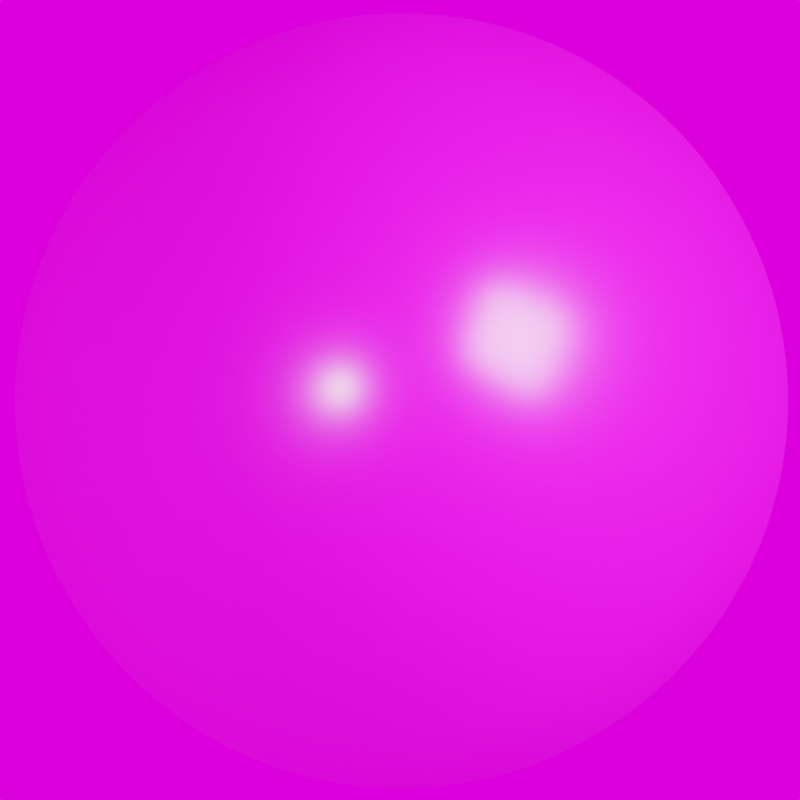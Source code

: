 # Source: pysanka3.blend  (saved by Blender 4.3.34; exported with 4.5.12 LTS)
import bpy
from mathutils import Matrix  # noqa: F401  (used for matrix-valued properties, if any)

bpy.ops.wm.read_factory_settings(use_empty=True)
scene = bpy.context.scene
scene.name = 'Scene'

# ---- collections
col_collection = bpy.data.collections.new('Collection'); scene.collection.children.link(col_collection)
col_0 = bpy.data.collections.new('0'); scene.collection.children.link(col_0)

# ---- images (referenced by path relative to the original .blend; pixels are not part of the script)
import os
ASSET_DIR = os.environ.get("B2B_ASSET_DIR", "")  # directory of the original .blend (textures are referenced by path, not embedded)
HERE = os.path.dirname(os.path.abspath(__file__))  # packed textures are extracted next to this script under _unpacked/

def load_image(name, relpath, width, height, colorspace="sRGB"):
    """Load a texture the original file referenced (path relative to the .blend, or extracted next to this script)."""
    p = next((c for c in (os.path.join(HERE, relpath), os.path.join(ASSET_DIR, relpath)) if relpath and os.path.exists(c)), "")
    if p:
        img = bpy.data.images.load(p, check_existing=True)
        img.name = name
    else:  # same state as the original file: an image datablock whose file is absent (Cycles renders it pink)
        img = bpy.data.images.new(name, width, height)
        img.source = "FILE"
        img.filepath = "//" + (relpath or name)
    img.colorspace_settings.name = colorspace
    return img
img_p03 = load_image('p03', 'p03.png', 1024, 1024, 'sRGB')
img_p03c_png = load_image('p03c.png', 'p03c.png', 1024, 1024, 'sRGB')
img_fin4_ref_exr = load_image('fin4_Ref.exr', 'fin4_Ref.exr', 1024, 1024, 'Linear Rec.709')

# ---- materials (node trees are filled in below, after node groups)
mat_material = bpy.data.materials.new('Material')

# ---- material node trees
mat_material.use_nodes = True; mat_material.node_tree.nodes.clear()
_N = mat_material.node_tree.nodes; _L = mat_material.node_tree.links
n0 = _N.new('ShaderNodeOutputMaterial'); n0.name = 'Material Output'; n0.location = (4413, 975)
n1 = _N.new('ShaderNodeMixShader'); n1.name = 'Mix Shader'; n1.location = (4040, 1085)
n2 = _N.new('ShaderNodeTexImage'); n2.name = 'Image Texture'; n2.location = (1189, 1631)
n2.image = img_p03
n3 = _N.new('ShaderNodeMix'); n3.name = 'Mix'; n3.location = (1430, 1077)
n3.data_type = 'RGBA'
n3.inputs[6].default_value = (0.01461, 0.01301, 0.03299, 1.0)
n4 = _N.new('ShaderNodeTexImage'); n4.name = 'Image Texture.001'; n4.location = (541, 798)
n4.image = img_p03c_png
n5 = _N.new('ShaderNodeValToRGB'); n5.name = 'Color Ramp'; n5.location = (950, 1047)
while len(n5.color_ramp.elements) > 1: n5.color_ramp.elements.remove(n5.color_ramp.elements[-1])
n5.color_ramp.elements[0].position = 0.0; n5.color_ramp.elements[0].color = (0.0, 0.0, 0.0, 1.0)
_e = n5.color_ramp.elements.new(0.1273); _e.color = (1.0, 1.0, 1.0, 1.0)
n6 = _N.new('ShaderNodeRGBCurve'); n6.name = 'RGB Curves'; n6.location = (2246, 858)
_c = n6.mapping.curves[3]
while len(_c.points) > 2: _c.points.remove(_c.points[-1])
_c.points[0].location = (0.0, 0.0); _c.points[0].handle_type = 'AUTO'
_c.points[1].location = (0.47636, 0.775); _c.points[1].handle_type = 'AUTO'
_p = _c.points.new(1.0, 1.0); _p.handle_type = 'AUTO'
n6.mapping.update()
n7 = _N.new('ShaderNodeRGBCurve'); n7.name = 'RGB Curves.001'; n7.location = (1709, 971)
n7.mapping.update()
n8 = _N.new('ShaderNodeTexNoise'); n8.name = 'Noise Texture.001'; n8.location = (-2309, 1131)
n8.inputs[2].default_value = 14.06
n8.inputs[3].default_value = 15.0
n9 = _N.new('ShaderNodeUVMap'); n9.name = 'UV Map'; n9.location = (-535, 1306)
n9.uv_map = 'UVMap'
n10 = _N.new('ShaderNodeMapping'); n10.name = 'Mapping'; n10.location = (-199, 1343)
n11 = _N.new('ShaderNodeMix'); n11.name = 'Mix.001'; n11.location = (-633, 1156)
n11.data_type = 'RGBA'
n11.blend_type = 'MULTIPLY'
n11.inputs[0].default_value = 0.9967
n11.inputs[7].default_value = (0.0, 0.0, 0.0, 1.0)
n12 = _N.new('ShaderNodeSeparateXYZ'); n12.name = 'Separate XYZ'; n12.location = (-1773, 1149)
n13 = _N.new('ShaderNodeCombineXYZ'); n13.name = 'Combine XYZ'; n13.location = (-918, 1099)
n14 = _N.new('ShaderNodeMapRange'); n14.name = 'Map Range'; n14.location = (-1362, 1317)
n14.hide = True
n14.inputs[3].default_value = -0.5
n14.inputs[4].default_value = 0.5
n15 = _N.new('ShaderNodeMapRange'); n15.name = 'Map Range.001'; n15.location = (-1377, 1190)
n15.hide = True
n15.inputs[3].default_value = -0.5
n15.inputs[4].default_value = 0.5
n16 = _N.new('ShaderNodeMapRange'); n16.name = 'Map Range.002'; n16.location = (-1238, 1000)
n16.hide = True
n16.inputs[3].default_value = -0.5
n16.inputs[4].default_value = 0.5
n17 = _N.new('ShaderNodeBsdfPrincipled'); n17.name = 'Principled BSDF.002'; n17.location = (3547, 754)
n17.inputs[2].default_value = 0.3327
n18 = _N.new('ShaderNodeBsdfPrincipled'); n18.name = 'Principled BSDF.003'; n18.location = (3575, 1524)
n18.inputs[0].default_value = (0.1551, 0.09123, 0.04248, 1.0)
n18.inputs[1].default_value = 0.7491
n18.inputs[2].default_value = 0.2945
_L.new(n4.outputs[0], n5.inputs[0])
_L.new(n5.outputs[0], n3.inputs[0])
_L.new(n4.outputs[0], n3.inputs[7])
_L.new(n7.outputs[0], n6.inputs[1])
_L.new(n3.outputs[2], n7.inputs[1])
_L.new(n10.outputs[0], n2.inputs[0])
_L.new(n9.outputs[0], n10.inputs[0])
_L.new(n11.outputs[2], n10.inputs[1])
_L.new(n13.outputs[0], n11.inputs[6])
_L.new(n8.outputs[1], n12.inputs[0])
_L.new(n14.outputs[0], n13.inputs[0])
_L.new(n15.outputs[0], n13.inputs[1])
_L.new(n16.outputs[0], n13.inputs[2])
_L.new(n12.outputs[0], n14.inputs[0])
_L.new(n12.outputs[1], n15.inputs[0])
_L.new(n12.outputs[2], n16.inputs[0])
_L.new(n10.outputs[0], n4.inputs[0])
_L.new(n6.outputs[0], n17.inputs[0])
_L.new(n2.outputs[0], n1.inputs[0])
_L.new(n17.outputs[0], n1.inputs[1])
_L.new(n18.outputs[0], n1.inputs[2])
_L.new(n1.outputs[0], n0.inputs[0])
n0.is_active_output = True

# ---- world
world_world = bpy.data.worlds.new('World'); scene.world = world_world
world_world.use_nodes = True; world_world.node_tree.nodes.clear()
_N = world_world.node_tree.nodes; _L = world_world.node_tree.links
n0 = _N.new('ShaderNodeOutputWorld'); n0.name = 'World Output'; n0.location = (300, 300)
n1 = _N.new('ShaderNodeBackground'); n1.name = 'Background'; n1.location = (10, 300)
n1.inputs[1].default_value = 1.52
n2 = _N.new('ShaderNodeTexEnvironment'); n2.name = 'Environment Texture'; n2.location = (-280, 275)
n2.image = img_fin4_ref_exr
_L.new(n1.outputs[0], n0.inputs[0])
_L.new(n2.outputs[0], n1.inputs[0])
n0.is_active_output = True
world_world.color = (0.05088, 0.05088, 0.05088)
world_world.sun_shadow_jitter_overblur = 0.0

# ---- cameras
cam_camera = bpy.data.cameras.new('Camera')
cam_camera.clip_start = 0.01
cam_camera.lens = 108.5

# ---- lights
light_sun = bpy.data.lights.new('Sun', 'SUN')
light_sun.energy = 2.36
light_area = bpy.data.lights.new('Area', 'AREA')
light_area.energy = 36.19
light_area.size = 0.068
light_area.size_y = 1.0

# ---- meshes
me_egg = bpy.data.meshes.new('egg')
me_egg.from_pydata([(0.1341, 0.1195, -0.1341), (0.08903, 0.09819, -0.151), (0.0444, 0.08653, -0.1601), (0.0, 0.08279, -0.163), (-0.0444, 0.08653, -0.1601), (-0.08903, 0.09819, -0.151), (0.1534, 0.1739, -0.1534), (0.102, 0.1597, -0.1847), (0.05089, 0.1519, -0.2011), (0.0, 0.1494, -0.2062), (-0.05089, 0.1519, -0.2011), (-0.102, 0.1597, -0.1847), (0.1611, 0.2317, -0.1611), (0.1077, 0.224, -0.2001), (0.05394, 0.2198, -0.2204), (0.0, 0.2184, -0.2267), (-0.05394, 0.2198, -0.2204), (-0.1077, 0.224, -0.2001), (0.1608, 0.2908, -0.1608), (0.1072, 0.2908, -0.2006), (0.0536, 0.2908, -0.221), (0.0, 0.2908, -0.2274), (-0.0536, 0.2908, -0.221), (-0.1072, 0.2908, -0.2006), (0.1545, 0.3499, -0.1545), (0.1027, 0.3576, -0.1908), (0.05126, 0.3618, -0.2094), (0.0, 0.3632, -0.2153), (-0.05126, 0.3618, -0.2094), (-0.1027, 0.3576, -0.1908), (0.1418, 0.4104, -0.1418), (0.09372, 0.4272, -0.1698), (0.04665, 0.4365, -0.1843), (0.0, 0.4394, -0.1888), (-0.04665, 0.4365, -0.1843), (-0.09372, 0.4272, -0.1698), (-0.1341, 0.1195, -0.1341), (-0.151, 0.09819, -0.08903), (-0.1601, 0.08653, -0.0444), (-0.163, 0.08279, 0.0), (-0.1601, 0.08653, 0.0444), (-0.151, 0.09819, 0.08903), (-0.1534, 0.1739, -0.1534), (-0.1847, 0.1597, -0.102), (-0.2011, 0.1519, -0.05089), (-0.2062, 0.1494, 0.0), (-0.2011, 0.1519, 0.05089), (-0.1847, 0.1597, 0.102), (-0.1611, 0.2317, -0.1611), (-0.2001, 0.224, -0.1077), (-0.2204, 0.2198, -0.05394), (-0.2267, 0.2184, 0.0), (-0.2204, 0.2198, 0.05394), (-0.2001, 0.224, 0.1077), (-0.1608, 0.2908, -0.1608), (-0.2006, 0.2908, -0.1072), (-0.221, 0.2908, -0.0536), (-0.2274, 0.2908, 0.0), (-0.221, 0.2908, 0.0536), (-0.2006, 0.2908, 0.1072), (-0.1545, 0.3499, -0.1545), (-0.1908, 0.3576, -0.1027), (-0.2094, 0.3618, -0.05126), (-0.2153, 0.3632, 0.0), (-0.2094, 0.3618, 0.05126), (-0.1908, 0.3576, 0.1027), (-0.1418, 0.4104, -0.1418), (-0.1698, 0.4272, -0.09372), (-0.1843, 0.4365, -0.04665), (-0.1888, 0.4394, 0.0), (-0.1843, 0.4365, 0.04665), (-0.1698, 0.4272, 0.09372), (-0.1341, 0.1195, 0.1341), (-0.08903, 0.09819, 0.151), (-0.0444, 0.08653, 0.1601), (0.0, 0.08279, 0.163), (0.0444, 0.08653, 0.1601), (0.08903, 0.09819, 0.151), (-0.1534, 0.1739, 0.1534), (-0.102, 0.1597, 0.1847), (-0.05089, 0.1519, 0.2011), (0.0, 0.1494, 0.2062), (0.05089, 0.1519, 0.2011), (0.102, 0.1597, 0.1847), (-0.1611, 0.2317, 0.1611), (-0.1077, 0.224, 0.2001), (-0.05394, 0.2198, 0.2204), (0.0, 0.2184, 0.2267), (0.05394, 0.2198, 0.2204), (0.1077, 0.224, 0.2001), (-0.1608, 0.2908, 0.1608), (-0.1072, 0.2908, 0.2006), (-0.0536, 0.2908, 0.221), (0.0, 0.2908, 0.2274), (0.0536, 0.2908, 0.221), (0.1072, 0.2908, 0.2006), (-0.1545, 0.3499, 0.1545), (-0.1027, 0.3576, 0.1908), (-0.05126, 0.3618, 0.2094), (0.0, 0.3632, 0.2153), (0.05126, 0.3618, 0.2094), (0.1027, 0.3576, 0.1908), (-0.1418, 0.4104, 0.1418), (-0.09372, 0.4272, 0.1698), (-0.04665, 0.4365, 0.1843), (0.0, 0.4394, 0.1888), (0.04665, 0.4365, 0.1843), (0.09372, 0.4272, 0.1698), (0.1341, 0.1195, 0.1341), (0.151, 0.09819, 0.08903), (0.1601, 0.08653, 0.0444), (0.163, 0.08279, 0.0), (0.1601, 0.08653, -0.0444), (0.151, 0.09819, -0.08903), (0.1534, 0.1739, 0.1534), (0.1847, 0.1597, 0.102), (0.2011, 0.1519, 0.05089), (0.2062, 0.1494, 0.0), (0.2011, 0.1519, -0.05089), (0.1847, 0.1597, -0.102), (0.1611, 0.2317, 0.1611), (0.2001, 0.224, 0.1077), (0.2204, 0.2198, 0.05394), (0.2267, 0.2184, 0.0), (0.2204, 0.2198, -0.05394), (0.2001, 0.224, -0.1077), (0.1608, 0.2908, 0.1608), (0.2006, 0.2908, 0.1072), (0.221, 0.2908, 0.0536), (0.2274, 0.2908, 0.0), (0.221, 0.2908, -0.0536), (0.2006, 0.2908, -0.1072), (0.1545, 0.3499, 0.1545), (0.1908, 0.3576, 0.1027), (0.2094, 0.3618, 0.05126), (0.2153, 0.3632, 0.0), (0.2094, 0.3618, -0.05126), (0.1908, 0.3576, -0.1027), (0.1418, 0.4104, 0.1418), (0.1698, 0.4272, 0.09372), (0.1843, 0.4365, 0.04665), (0.1888, 0.4394, 0.0), (0.1843, 0.4365, -0.04665), (0.1698, 0.4272, -0.09372), (0.09982, 0.05984, 0.09982), (0.04969, 0.03972, 0.1057), (0.0, 0.03338, 0.1075), (-0.04969, 0.03972, 0.1057), (-0.09982, 0.05984, 0.09982), (0.1057, 0.03972, 0.04969), (0.05256, 0.01555, 0.05256), (0.0, 0.00796, 0.05347), (-0.05256, 0.01555, 0.05256), (-0.1057, 0.03972, 0.04969), (0.1075, 0.03338, 0.0), (0.05347, 0.00796, 0.0), (0.0, 0.0, 0.0), (-0.05347, 0.00796, 0.0), (-0.1075, 0.03338, 0.0), (0.1057, 0.03972, -0.04969), (0.05256, 0.01555, -0.05256), (0.0, 0.00796, -0.05347), (-0.05256, 0.01555, -0.05256), (-0.1057, 0.03972, -0.04969), (0.09982, 0.05984, -0.09982), (0.04969, 0.03972, -0.1057), (0.0, 0.03338, -0.1075), (-0.04969, 0.03972, -0.1057), (-0.09982, 0.05984, -0.09982), (0.1214, 0.4749, -0.1214), (0.07988, 0.5001, -0.1355), (0.03966, 0.5139, -0.143), (0.0, 0.5183, -0.1454), (-0.03966, 0.5139, -0.143), (-0.07988, 0.5001, -0.1355), (-0.1214, 0.4749, -0.1214), (0.1355, 0.5001, -0.07988), (0.08817, 0.5455, -0.08817), (0.04352, 0.5693, -0.09255), (0.0, 0.5768, -0.09393), (-0.04352, 0.5693, -0.09255), (-0.08817, 0.5455, -0.08817), (-0.1355, 0.5001, -0.07988), (0.143, 0.5139, -0.03966), (0.09255, 0.5693, -0.04352), (0.04556, 0.5979, -0.04556), (0.0, 0.6069, -0.0462), (-0.04556, 0.5979, -0.04556), (-0.09255, 0.5693, -0.04352), (-0.143, 0.5139, -0.03966), (0.1454, 0.5183, 0.0), (0.09393, 0.5768, 0.0), (0.0462, 0.6069, 0.0), (0.0, 0.6163, 0.0), (-0.0462, 0.6069, 0.0), (-0.09393, 0.5768, 0.0), (-0.1454, 0.5183, 0.0), (0.143, 0.5139, 0.03966), (0.09255, 0.5693, 0.04352), (0.04556, 0.5979, 0.04556), (0.0, 0.6069, 0.0462), (-0.04556, 0.5979, 0.04556), (-0.09255, 0.5693, 0.04352), (-0.143, 0.5139, 0.03966), (0.1355, 0.5001, 0.07988), (0.08817, 0.5455, 0.08817), (0.04352, 0.5693, 0.09255), (0.0, 0.5768, 0.09393), (-0.04352, 0.5693, 0.09255), (-0.08817, 0.5455, 0.08817), (-0.1355, 0.5001, 0.07988), (0.1214, 0.4749, 0.1214), (0.07988, 0.5001, 0.1355), (0.03966, 0.5139, 0.143), (0.0, 0.5183, 0.1454), (-0.03966, 0.5139, 0.143), (-0.07988, 0.5001, 0.1355), (-0.1214, 0.4749, 0.1214)], [], [(0, 1, 7, 6), (1, 2, 8, 7), (2, 3, 9, 8), (3, 4, 10, 9), (4, 5, 11, 10), (5, 36, 42, 11), (6, 7, 13, 12), (7, 8, 14, 13), (8, 9, 15, 14), (9, 10, 16, 15), (10, 11, 17, 16), (11, 42, 48, 17), (12, 13, 19, 18), (13, 14, 20, 19), (14, 15, 21, 20), (15, 16, 22, 21), (16, 17, 23, 22), (17, 48, 54, 23), (18, 19, 25, 24), (19, 20, 26, 25), (20, 21, 27, 26), (21, 22, 28, 27), (22, 23, 29, 28), (23, 54, 60, 29), (24, 25, 31, 30), (25, 26, 32, 31), (26, 27, 33, 32), (27, 28, 34, 33), (28, 29, 35, 34), (29, 60, 66, 35), (30, 31, 170, 169), (31, 32, 171, 170), (32, 33, 172, 171), (33, 34, 173, 172), (34, 35, 174, 173), (35, 66, 175, 174), (36, 37, 43, 42), (37, 38, 44, 43), (38, 39, 45, 44), (39, 40, 46, 45), (40, 41, 47, 46), (41, 72, 78, 47), (42, 43, 49, 48), (43, 44, 50, 49), (44, 45, 51, 50), (45, 46, 52, 51), (46, 47, 53, 52), (47, 78, 84, 53), (48, 49, 55, 54), (49, 50, 56, 55), (50, 51, 57, 56), (51, 52, 58, 57), (52, 53, 59, 58), (53, 84, 90, 59), (54, 55, 61, 60), (55, 56, 62, 61), (56, 57, 63, 62), (57, 58, 64, 63), (58, 59, 65, 64), (59, 90, 96, 65), (60, 61, 67, 66), (61, 62, 68, 67), (62, 63, 69, 68), (63, 64, 70, 69), (64, 65, 71, 70), (65, 96, 102, 71), (66, 67, 182, 175), (67, 68, 189, 182), (68, 69, 196, 189), (69, 70, 203, 196), (70, 71, 210, 203), (71, 102, 217, 210), (72, 73, 79, 78), (73, 74, 80, 79), (74, 75, 81, 80), (75, 76, 82, 81), (76, 77, 83, 82), (77, 108, 114, 83), (78, 79, 85, 84), (79, 80, 86, 85), (80, 81, 87, 86), (81, 82, 88, 87), (82, 83, 89, 88), (83, 114, 120, 89), (84, 85, 91, 90), (85, 86, 92, 91), (86, 87, 93, 92), (87, 88, 94, 93), (88, 89, 95, 94), (89, 120, 126, 95), (90, 91, 97, 96), (91, 92, 98, 97), (92, 93, 99, 98), (93, 94, 100, 99), (94, 95, 101, 100), (95, 126, 132, 101), (96, 97, 103, 102), (97, 98, 104, 103), (98, 99, 105, 104), (99, 100, 106, 105), (100, 101, 107, 106), (101, 132, 138, 107), (102, 103, 216, 217), (103, 104, 215, 216), (104, 105, 214, 215), (105, 106, 213, 214), (106, 107, 212, 213), (107, 138, 211, 212), (108, 109, 115, 114), (109, 110, 116, 115), (110, 111, 117, 116), (111, 112, 118, 117), (112, 113, 119, 118), (113, 0, 6, 119), (114, 115, 121, 120), (115, 116, 122, 121), (116, 117, 123, 122), (117, 118, 124, 123), (118, 119, 125, 124), (119, 6, 12, 125), (120, 121, 127, 126), (121, 122, 128, 127), (122, 123, 129, 128), (123, 124, 130, 129), (124, 125, 131, 130), (125, 12, 18, 131), (126, 127, 133, 132), (127, 128, 134, 133), (128, 129, 135, 134), (129, 130, 136, 135), (130, 131, 137, 136), (131, 18, 24, 137), (132, 133, 139, 138), (133, 134, 140, 139), (134, 135, 141, 140), (135, 136, 142, 141), (136, 137, 143, 142), (137, 24, 30, 143), (138, 139, 204, 211), (139, 140, 197, 204), (140, 141, 190, 197), (141, 142, 183, 190), (142, 143, 176, 183), (143, 30, 169, 176), (108, 77, 144, 109), (77, 76, 145, 144), (76, 75, 146, 145), (75, 74, 147, 146), (74, 73, 148, 147), (73, 72, 41, 148), (109, 144, 149, 110), (144, 145, 150, 149), (145, 146, 151, 150), (146, 147, 152, 151), (147, 148, 153, 152), (148, 41, 40, 153), (110, 149, 154, 111), (149, 150, 155, 154), (150, 151, 156, 155), (151, 152, 157, 156), (152, 153, 158, 157), (153, 40, 39, 158), (111, 154, 159, 112), (154, 155, 160, 159), (155, 156, 161, 160), (156, 157, 162, 161), (157, 158, 163, 162), (158, 39, 38, 163), (112, 159, 164, 113), (159, 160, 165, 164), (160, 161, 166, 165), (161, 162, 167, 166), (162, 163, 168, 167), (163, 38, 37, 168), (113, 164, 1, 0), (164, 165, 2, 1), (165, 166, 3, 2), (166, 167, 4, 3), (167, 168, 5, 4), (168, 37, 36, 5), (169, 170, 177, 176), (170, 171, 178, 177), (171, 172, 179, 178), (172, 173, 180, 179), (173, 174, 181, 180), (174, 175, 182, 181), (176, 177, 184, 183), (177, 178, 185, 184), (178, 179, 186, 185), (179, 180, 187, 186), (180, 181, 188, 187), (181, 182, 189, 188), (183, 184, 191, 190), (184, 185, 192, 191), (185, 186, 193, 192), (186, 187, 194, 193), (187, 188, 195, 194), (188, 189, 196, 195), (190, 191, 198, 197), (191, 192, 199, 198), (192, 193, 200, 199), (193, 194, 201, 200), (194, 195, 202, 201), (195, 196, 203, 202), (197, 198, 205, 204), (198, 199, 206, 205), (199, 200, 207, 206), (200, 201, 208, 207), (201, 202, 209, 208), (202, 203, 210, 209), (204, 205, 212, 211), (205, 206, 213, 212), (206, 207, 214, 213), (207, 208, 215, 214), (208, 209, 216, 215), (209, 210, 217, 216)])
me_egg.polygons.foreach_set('use_smooth', [True] * 216)
_uv = me_egg.uv_layers.new(name='UVMap')
_uv.uv.foreach_set('vector', [0.9837, 0.8019, 0.9614, 0.8452, 0.9198, 0.7976, 0.9535, 0.7544, 0.9614, 0.8452, 0.937, 0.8807, 0.8907, 0.8322, 0.9198, 0.7976, 0.937, 0.8807, 0.9101, 0.9106, 0.8621, 0.8626, 0.8907, 0.8322, 0.9101, 0.9106, 0.8801, 0.9375, 0.8317, 0.8911, 0.8621, 0.8626, 0.8801, 0.9375, 0.8447, 0.9618, 0.7971, 0.9203, 0.8317, 0.8911, 0.8447, 0.9618, 0.8014, 0.9841, 0.7538, 0.9539, 0.7971, 0.9203, 0.9535, 0.7544, 0.9198, 0.7976, 0.8819, 0.7572, 0.9189, 0.713, 0.9198, 0.7976, 0.8907, 0.8322, 0.8512, 0.7918, 0.8819, 0.7572, 0.8907, 0.8322, 0.8621, 0.8626, 0.8219, 0.8224, 0.8512, 0.7918, 0.8621, 0.8626, 0.8317, 0.8911, 0.7913, 0.8516, 0.8219, 0.8224, 0.8317, 0.8911, 0.7971, 0.9203, 0.7567, 0.8823, 0.7913, 0.8516, 0.7971, 0.9203, 0.7538, 0.9539, 0.7125, 0.9193, 0.7567, 0.8823, 0.9189, 0.713, 0.8819, 0.7572, 0.8426, 0.7195, 0.8801, 0.6768, 0.8819, 0.7572, 0.8512, 0.7918, 0.8117, 0.753, 0.8426, 0.7195, 0.8512, 0.7918, 0.8219, 0.8224, 0.7826, 0.783, 0.8117, 0.753, 0.8219, 0.8224, 0.7913, 0.8516, 0.7526, 0.8121, 0.7826, 0.783, 0.7913, 0.8516, 0.7567, 0.8823, 0.719, 0.843, 0.7526, 0.8121, 0.7567, 0.8823, 0.7125, 0.9193, 0.6763, 0.8804, 0.719, 0.843, 0.8801, 0.6768, 0.8426, 0.7195, 0.8006, 0.684, 0.8379, 0.6436, 0.8426, 0.7195, 0.8117, 0.753, 0.7707, 0.7155, 0.8006, 0.684, 0.8117, 0.753, 0.7826, 0.783, 0.7432, 0.7436, 0.7707, 0.7155, 0.7826, 0.783, 0.7526, 0.8121, 0.7151, 0.7711, 0.7432, 0.7436, 0.7526, 0.8121, 0.719, 0.843, 0.6835, 0.8009, 0.7151, 0.7711, 0.719, 0.843, 0.6763, 0.8804, 0.6432, 0.8382, 0.6835, 0.8009, 0.8379, 0.6436, 0.8006, 0.684, 0.7526, 0.6494, 0.7881, 0.6141, 0.8006, 0.684, 0.7707, 0.7155, 0.7254, 0.6772, 0.7526, 0.6494, 0.7707, 0.7155, 0.7432, 0.7436, 0.7012, 0.7015, 0.7254, 0.6772, 0.7432, 0.7436, 0.7151, 0.7711, 0.6768, 0.7258, 0.7012, 0.7015, 0.7151, 0.7711, 0.6835, 0.8009, 0.649, 0.7529, 0.6768, 0.7258, 0.6835, 0.8009, 0.6432, 0.8382, 0.6136, 0.7884, 0.649, 0.7529, 0.7881, 0.6141, 0.7526, 0.6494, 0.6982, 0.6206, 0.7268, 0.5918, 0.7526, 0.6494, 0.7254, 0.6772, 0.6767, 0.6407, 0.6982, 0.6206, 0.7254, 0.6772, 0.7012, 0.7015, 0.6583, 0.6586, 0.6767, 0.6407, 0.7012, 0.7015, 0.6768, 0.7258, 0.6404, 0.6771, 0.6583, 0.6586, 0.6768, 0.7258, 0.649, 0.7529, 0.6203, 0.6985, 0.6404, 0.6771, 0.649, 0.7529, 0.6136, 0.7884, 0.5914, 0.7271, 0.6203, 0.6985, 0.381, 0.9838, 0.3377, 0.9615, 0.3854, 0.92, 0.4286, 0.9537, 0.3377, 0.9615, 0.3023, 0.9371, 0.3508, 0.8908, 0.3854, 0.92, 0.3023, 0.9371, 0.2724, 0.9101, 0.3204, 0.8622, 0.3508, 0.8908, 0.2724, 0.9101, 0.2455, 0.8802, 0.2919, 0.8317, 0.3204, 0.8622, 0.2455, 0.8802, 0.2212, 0.8447, 0.2628, 0.7971, 0.2919, 0.8317, 0.2212, 0.8447, 0.1989, 0.8013, 0.2292, 0.7538, 0.2628, 0.7971, 0.4286, 0.9537, 0.3854, 0.92, 0.4258, 0.8821, 0.47, 0.9191, 0.3854, 0.92, 0.3508, 0.8908, 0.3913, 0.8513, 0.4258, 0.8821, 0.3508, 0.8908, 0.3204, 0.8622, 0.3607, 0.8221, 0.3913, 0.8513, 0.3204, 0.8622, 0.2919, 0.8317, 0.3315, 0.7914, 0.3607, 0.8221, 0.2919, 0.8317, 0.2628, 0.7971, 0.3008, 0.7568, 0.3315, 0.7914, 0.2628, 0.7971, 0.2292, 0.7538, 0.2639, 0.7125, 0.3008, 0.7568, 0.47, 0.9191, 0.4258, 0.8821, 0.4636, 0.8428, 0.5062, 0.8803, 0.4258, 0.8821, 0.3913, 0.8513, 0.4301, 0.8118, 0.4636, 0.8428, 0.3913, 0.8513, 0.3607, 0.8221, 0.4001, 0.7827, 0.4301, 0.8118, 0.3607, 0.8221, 0.3315, 0.7914, 0.3711, 0.7527, 0.4001, 0.7827, 0.3315, 0.7914, 0.3008, 0.7568, 0.3402, 0.7191, 0.3711, 0.7527, 0.3008, 0.7568, 0.2639, 0.7125, 0.3028, 0.6763, 0.3402, 0.7191, 0.5062, 0.8803, 0.4636, 0.8428, 0.4991, 0.8008, 0.5395, 0.8381, 0.4636, 0.8428, 0.4301, 0.8118, 0.4676, 0.7709, 0.4991, 0.8008, 0.4301, 0.8118, 0.4001, 0.7827, 0.4396, 0.7433, 0.4676, 0.7709, 0.4001, 0.7827, 0.3711, 0.7527, 0.4121, 0.7153, 0.4396, 0.7433, 0.3711, 0.7527, 0.3402, 0.7191, 0.3823, 0.6837, 0.4121, 0.7153, 0.3402, 0.7191, 0.3028, 0.6763, 0.345, 0.6432, 0.3823, 0.6837, 0.5395, 0.8381, 0.4991, 0.8008, 0.5337, 0.7528, 0.5691, 0.7884, 0.4991, 0.8008, 0.4676, 0.7709, 0.506, 0.7257, 0.5337, 0.7528, 0.4676, 0.7709, 0.4396, 0.7433, 0.4816, 0.7014, 0.506, 0.7257, 0.4396, 0.7433, 0.4121, 0.7153, 0.4574, 0.677, 0.4816, 0.7014, 0.4121, 0.7153, 0.3823, 0.6837, 0.4303, 0.6492, 0.4574, 0.677, 0.3823, 0.6837, 0.345, 0.6432, 0.3948, 0.6138, 0.4303, 0.6492, 0.5691, 0.7884, 0.5337, 0.7528, 0.5625, 0.6985, 0.5914, 0.7271, 0.5337, 0.7528, 0.506, 0.7257, 0.5424, 0.677, 0.5625, 0.6985, 0.506, 0.7257, 0.4816, 0.7014, 0.5246, 0.6585, 0.5424, 0.677, 0.4816, 0.7014, 0.4574, 0.677, 0.5062, 0.6406, 0.5246, 0.6585, 0.4574, 0.677, 0.4303, 0.6492, 0.4847, 0.6205, 0.5062, 0.6406, 0.4303, 0.6492, 0.3948, 0.6138, 0.4562, 0.5916, 0.4847, 0.6205, 0.2106, 0.3711, 0.241, 0.3369, 0.272, 0.3842, 0.2348, 0.4229, 0.241, 0.3369, 0.2653, 0.3107, 0.3014, 0.3545, 0.272, 0.3842, 0.2653, 0.3107, 0.2876, 0.2877, 0.3278, 0.3279, 0.3014, 0.3545, 0.2876, 0.2877, 0.3107, 0.2654, 0.3544, 0.3015, 0.3278, 0.3279, 0.3107, 0.2654, 0.3368, 0.2411, 0.3841, 0.2722, 0.3544, 0.3015, 0.3368, 0.2411, 0.3711, 0.2107, 0.4229, 0.235, 0.3841, 0.2722, 0.2348, 0.4229, 0.272, 0.3842, 0.3057, 0.425, 0.2668, 0.4666, 0.272, 0.3842, 0.3014, 0.3545, 0.3365, 0.3932, 0.3057, 0.425, 0.3014, 0.3545, 0.3278, 0.3279, 0.3646, 0.3647, 0.3365, 0.3932, 0.3278, 0.3279, 0.3544, 0.3015, 0.3931, 0.3367, 0.3646, 0.3647, 0.3544, 0.3015, 0.3841, 0.2722, 0.4249, 0.3058, 0.3931, 0.3367, 0.3841, 0.2722, 0.4229, 0.235, 0.4666, 0.267, 0.4249, 0.3058, 0.2668, 0.4666, 0.3057, 0.425, 0.3427, 0.4632, 0.3042, 0.5043, 0.3057, 0.425, 0.3365, 0.3932, 0.3737, 0.4311, 0.3427, 0.4632, 0.3365, 0.3932, 0.3646, 0.3647, 0.4022, 0.4023, 0.3737, 0.4311, 0.3646, 0.3647, 0.3931, 0.3367, 0.431, 0.3738, 0.4022, 0.4023, 0.3931, 0.3367, 0.4249, 0.3058, 0.4631, 0.3429, 0.431, 0.3738, 0.4249, 0.3058, 0.4666, 0.267, 0.5042, 0.3045, 0.4631, 0.3429, 0.3042, 0.5043, 0.3427, 0.4632, 0.3835, 0.4991, 0.3456, 0.5385, 0.3427, 0.4632, 0.3737, 0.4311, 0.4133, 0.4682, 0.3835, 0.4991, 0.3737, 0.4311, 0.4022, 0.4023, 0.4406, 0.4407, 0.4133, 0.4682, 0.4022, 0.4023, 0.431, 0.3738, 0.4681, 0.4135, 0.4406, 0.4407, 0.431, 0.3738, 0.4631, 0.3429, 0.4989, 0.3837, 0.4681, 0.4135, 0.4631, 0.3429, 0.5042, 0.3045, 0.5384, 0.3458, 0.4989, 0.3837, 0.3456, 0.5385, 0.3835, 0.4991, 0.4308, 0.5339, 0.3949, 0.5689, 0.3835, 0.4991, 0.4133, 0.4682, 0.4579, 0.5064, 0.4308, 0.5339, 0.4133, 0.4682, 0.4406, 0.4407, 0.4821, 0.4823, 0.4579, 0.5064, 0.4406, 0.4407, 0.4681, 0.4135, 0.5062, 0.4582, 0.4821, 0.4823, 0.4681, 0.4135, 0.4989, 0.3837, 0.5337, 0.431, 0.5062, 0.4582, 0.4989, 0.3837, 0.5384, 0.3458, 0.5687, 0.3952, 0.5337, 0.431, 0.3949, 0.5689, 0.4308, 0.5339, 0.4848, 0.5628, 0.4562, 0.5916, 0.4308, 0.5339, 0.4579, 0.5064, 0.5063, 0.5428, 0.4848, 0.5628, 0.4579, 0.5064, 0.4821, 0.4823, 0.5247, 0.525, 0.5063, 0.5428, 0.4821, 0.4823, 0.5062, 0.4582, 0.5426, 0.5066, 0.5247, 0.525, 0.5062, 0.4582, 0.5337, 0.431, 0.5626, 0.4851, 0.5426, 0.5066, 0.5337, 0.431, 0.5687, 0.3952, 0.5914, 0.4565, 0.5626, 0.4851, 0.8013, 0.1994, 0.8447, 0.2217, 0.7971, 0.2633, 0.7538, 0.2296, 0.8447, 0.2217, 0.8801, 0.246, 0.8317, 0.2924, 0.7971, 0.2633, 0.8801, 0.246, 0.9101, 0.2729, 0.8621, 0.3209, 0.8317, 0.2924, 0.9101, 0.2729, 0.937, 0.3028, 0.8907, 0.3513, 0.8621, 0.3209, 0.937, 0.3028, 0.9614, 0.3383, 0.9198, 0.3859, 0.8907, 0.3513, 0.9614, 0.3383, 0.9837, 0.3816, 0.9535, 0.4291, 0.9198, 0.3859, 0.7538, 0.2296, 0.7971, 0.2633, 0.7567, 0.3012, 0.7125, 0.2643, 0.7971, 0.2633, 0.8317, 0.2924, 0.7913, 0.3319, 0.7567, 0.3012, 0.8317, 0.2924, 0.8621, 0.3209, 0.8219, 0.3611, 0.7913, 0.3319, 0.8621, 0.3209, 0.8907, 0.3513, 0.8512, 0.3917, 0.8219, 0.3611, 0.8907, 0.3513, 0.9198, 0.3859, 0.8819, 0.4263, 0.8512, 0.3917, 0.9198, 0.3859, 0.9535, 0.4291, 0.9189, 0.4705, 0.8819, 0.4263, 0.7125, 0.2643, 0.7567, 0.3012, 0.719, 0.3406, 0.6763, 0.3031, 0.7567, 0.3012, 0.7913, 0.3319, 0.7526, 0.3715, 0.719, 0.3406, 0.7913, 0.3319, 0.8219, 0.3611, 0.7826, 0.4005, 0.7526, 0.3715, 0.8219, 0.3611, 0.8512, 0.3917, 0.8117, 0.4305, 0.7826, 0.4005, 0.8512, 0.3917, 0.8819, 0.4263, 0.8426, 0.464, 0.8117, 0.4305, 0.8819, 0.4263, 0.9189, 0.4705, 0.8801, 0.5067, 0.8426, 0.464, 0.6763, 0.3031, 0.719, 0.3406, 0.6835, 0.3826, 0.6431, 0.3454, 0.719, 0.3406, 0.7526, 0.3715, 0.7151, 0.4124, 0.6835, 0.3826, 0.7526, 0.3715, 0.7826, 0.4005, 0.7432, 0.44, 0.7151, 0.4124, 0.7826, 0.4005, 0.8117, 0.4305, 0.7707, 0.468, 0.7432, 0.44, 0.8117, 0.4305, 0.8426, 0.464, 0.8006, 0.4996, 0.7707, 0.468, 0.8426, 0.464, 0.8801, 0.5067, 0.8379, 0.5399, 0.8006, 0.4996, 0.6431, 0.3454, 0.6835, 0.3826, 0.649, 0.4306, 0.6136, 0.3951, 0.6835, 0.3826, 0.7151, 0.4124, 0.6768, 0.4578, 0.649, 0.4306, 0.7151, 0.4124, 0.7432, 0.44, 0.7012, 0.482, 0.6768, 0.4578, 0.7432, 0.44, 0.7707, 0.468, 0.7254, 0.5064, 0.7012, 0.482, 0.7707, 0.468, 0.8006, 0.4996, 0.7526, 0.5341, 0.7254, 0.5064, 0.8006, 0.4996, 0.8379, 0.5399, 0.7881, 0.5695, 0.7526, 0.5341, 0.6136, 0.3951, 0.649, 0.4306, 0.6203, 0.485, 0.5914, 0.4565, 0.649, 0.4306, 0.6768, 0.4578, 0.6404, 0.5065, 0.6203, 0.485, 0.6768, 0.4578, 0.7012, 0.482, 0.6583, 0.5249, 0.6404, 0.5065, 0.7012, 0.482, 0.7254, 0.5064, 0.6767, 0.5428, 0.6583, 0.5249, 0.7254, 0.5064, 0.7526, 0.5341, 0.6982, 0.5629, 0.6767, 0.5428, 0.7526, 0.5341, 0.7881, 0.5695, 0.7268, 0.5918, 0.6982, 0.5629, 0.3711, 0.2107, 0.3368, 0.2411, 0.3063, 0.2011, 0.3492, 0.1667, 0.3368, 0.2411, 0.3107, 0.2654, 0.2764, 0.227, 0.3063, 0.2011, 0.3107, 0.2654, 0.2876, 0.2877, 0.2511, 0.2512, 0.2764, 0.227, 0.2876, 0.2877, 0.2653, 0.3107, 0.227, 0.2764, 0.2511, 0.2512, 0.2653, 0.3107, 0.241, 0.3369, 0.201, 0.3063, 0.227, 0.2764, 0.241, 0.3369, 0.2106, 0.3711, 0.1666, 0.3492, 0.201, 0.3063, 0.3492, 0.1667, 0.3063, 0.2011, 0.2799, 0.1698, 0.3253, 0.1315, 0.3063, 0.2011, 0.2764, 0.227, 0.2485, 0.1977, 0.2799, 0.1698, 0.2764, 0.227, 0.2511, 0.2512, 0.2225, 0.2225, 0.2485, 0.1977, 0.2511, 0.2512, 0.227, 0.2764, 0.1976, 0.2485, 0.2225, 0.2225, 0.227, 0.2764, 0.201, 0.3063, 0.1697, 0.2799, 0.1976, 0.2485, 0.201, 0.3063, 0.1666, 0.3492, 0.1314, 0.3252, 0.1697, 0.2799, 0.3253, 0.1315, 0.2799, 0.1698, 0.2548, 0.1417, 0.2996, 0.1013, 0.2799, 0.1698, 0.2485, 0.1977, 0.2231, 0.1714, 0.2548, 0.1417, 0.2485, 0.1977, 0.2225, 0.2225, 0.1971, 0.1971, 0.2231, 0.1714, 0.2225, 0.2225, 0.1976, 0.2485, 0.1714, 0.2231, 0.1971, 0.1971, 0.1976, 0.2485, 0.1697, 0.2799, 0.1417, 0.2547, 0.1714, 0.2231, 0.1697, 0.2799, 0.1314, 0.3252, 0.1012, 0.2995, 0.1417, 0.2547, 0.2996, 0.1013, 0.2548, 0.1417, 0.2285, 0.1141, 0.2721, 0.07253, 0.2548, 0.1417, 0.2231, 0.1714, 0.1975, 0.1444, 0.2285, 0.1141, 0.2231, 0.1714, 0.1971, 0.1971, 0.171, 0.1709, 0.1975, 0.1444, 0.1971, 0.1971, 0.1714, 0.2231, 0.1444, 0.1975, 0.171, 0.1709, 0.1714, 0.2231, 0.1417, 0.2547, 0.1141, 0.2284, 0.1444, 0.1975, 0.1417, 0.2547, 0.1012, 0.2995, 0.07247, 0.272, 0.1141, 0.2284, 0.2721, 0.07253, 0.2285, 0.1141, 0.1987, 0.08336, 0.2398, 0.04452, 0.2285, 0.1141, 0.1975, 0.1444, 0.1675, 0.1129, 0.1987, 0.08336, 0.1975, 0.1444, 0.171, 0.1709, 0.1399, 0.1398, 0.1675, 0.1129, 0.171, 0.1709, 0.1444, 0.1975, 0.113, 0.1675, 0.1399, 0.1398, 0.1444, 0.1975, 0.1141, 0.2284, 0.08336, 0.1986, 0.113, 0.1675, 0.1141, 0.2284, 0.07247, 0.272, 0.04448, 0.2397, 0.08336, 0.1986, 0.2398, 0.04452, 0.1987, 0.08336, 0.1592, 0.04275, 0.2001, 0.01586, 0.1987, 0.08336, 0.1675, 0.1129, 0.1257, 0.06931, 0.1592, 0.04275, 0.1675, 0.1129, 0.1399, 0.1398, 0.09677, 0.09671, 0.1257, 0.06931, 0.1399, 0.1398, 0.113, 0.1675, 0.06935, 0.1256, 0.09677, 0.09671, 0.113, 0.1675, 0.08336, 0.1986, 0.04277, 0.1591, 0.06935, 0.1256, 0.08336, 0.1986, 0.04448, 0.2397, 0.01586, 0.2, 0.04277, 0.1591, 0.7268, 0.5918, 0.6982, 0.6206, 0.6656, 0.5918, 0.6982, 0.5629, 0.6982, 0.6206, 0.6767, 0.6407, 0.6436, 0.6105, 0.6656, 0.5918, 0.6767, 0.6407, 0.6583, 0.6586, 0.6262, 0.6265, 0.6436, 0.6105, 0.6583, 0.6586, 0.6404, 0.6771, 0.6102, 0.6439, 0.6262, 0.6265, 0.6404, 0.6771, 0.6203, 0.6985, 0.5914, 0.6659, 0.6102, 0.6439, 0.6203, 0.6985, 0.5914, 0.7271, 0.5625, 0.6985, 0.5914, 0.6659, 0.6982, 0.5629, 0.6656, 0.5918, 0.6436, 0.5731, 0.6767, 0.5428, 0.6656, 0.5918, 0.6436, 0.6105, 0.6226, 0.5918, 0.6436, 0.5731, 0.6436, 0.6105, 0.6262, 0.6265, 0.6065, 0.6068, 0.6226, 0.5918, 0.6262, 0.6265, 0.6102, 0.6439, 0.5915, 0.6229, 0.6065, 0.6068, 0.6102, 0.6439, 0.5914, 0.6659, 0.5727, 0.6438, 0.5915, 0.6229, 0.5914, 0.6659, 0.5625, 0.6985, 0.5424, 0.677, 0.5727, 0.6438, 0.6767, 0.5428, 0.6436, 0.5731, 0.6262, 0.557, 0.6583, 0.5249, 0.6436, 0.5731, 0.6226, 0.5918, 0.6065, 0.5767, 0.6262, 0.557, 0.6226, 0.5918, 0.6065, 0.6068, 0.5915, 0.5917, 0.6065, 0.5767, 0.6065, 0.6068, 0.5915, 0.6229, 0.5764, 0.6068, 0.5915, 0.5917, 0.5915, 0.6229, 0.5727, 0.6438, 0.5567, 0.6265, 0.5764, 0.6068, 0.5727, 0.6438, 0.5424, 0.677, 0.5246, 0.6585, 0.5567, 0.6265, 0.6583, 0.5249, 0.6262, 0.557, 0.6102, 0.5397, 0.6404, 0.5065, 0.6262, 0.557, 0.6065, 0.5767, 0.5915, 0.5606, 0.6102, 0.5397, 0.6065, 0.5767, 0.5915, 0.5917, 0.5764, 0.5767, 0.5915, 0.5606, 0.5915, 0.5917, 0.5764, 0.6068, 0.5604, 0.5917, 0.5764, 0.5767, 0.5764, 0.6068, 0.5567, 0.6265, 0.5394, 0.6104, 0.5604, 0.5917, 0.5567, 0.6265, 0.5246, 0.6585, 0.5062, 0.6406, 0.5394, 0.6104, 0.6404, 0.5065, 0.6102, 0.5397, 0.5915, 0.5176, 0.6203, 0.485, 0.6102, 0.5397, 0.5915, 0.5606, 0.5728, 0.5397, 0.5915, 0.5176, 0.5915, 0.5606, 0.5764, 0.5767, 0.5567, 0.557, 0.5728, 0.5397, 0.5764, 0.5767, 0.5604, 0.5917, 0.5394, 0.573, 0.5567, 0.557, 0.5604, 0.5917, 0.5394, 0.6104, 0.5173, 0.5917, 0.5394, 0.573, 0.5394, 0.6104, 0.5062, 0.6406, 0.4847, 0.6205, 0.5173, 0.5917, 0.6203, 0.485, 0.5915, 0.5176, 0.5626, 0.4851, 0.5914, 0.4565, 0.5915, 0.5176, 0.5728, 0.5397, 0.5426, 0.5066, 0.5626, 0.4851, 0.5728, 0.5397, 0.5567, 0.557, 0.5247, 0.525, 0.5426, 0.5066, 0.5567, 0.557, 0.5394, 0.573, 0.5063, 0.5428, 0.5247, 0.525, 0.5394, 0.573, 0.5173, 0.5917, 0.4848, 0.5628, 0.5063, 0.5428, 0.5173, 0.5917, 0.4847, 0.6205, 0.4562, 0.5916, 0.4848, 0.5628])
_uv.active_render = True
_uv = me_egg.uv_layers.new(name='UVMap.001')
_uv.uv.foreach_set('vector', [0.7762, 0.7034, 0.6906, 0.7371, 0.7309, 0.8181, 0.8286, 0.7524, 0.6906, 0.7371, 0.6077, 0.7587, 0.6339, 0.8563, 0.7309, 0.8181, 0.6077, 0.7587, 0.5256, 0.771, 0.5365, 0.8748, 0.6339, 0.8563, 0.5256, 0.771, 0.4429, 0.7749, 0.4375, 0.8756, 0.5365, 0.8748, 0.4429, 0.7749, 0.3576, 0.7699, 0.335, 0.8571, 0.4375, 0.8756, 0.3576, 0.7699, 0.2673, 0.7534, 0.2266, 0.8117, 0.335, 0.8571, 0.8286, 0.7524, 0.7309, 0.8181, 0.7571, 0.8714, 0.8603, 0.7854, 0.7309, 0.8181, 0.6339, 0.8563, 0.6517, 0.9207, 0.7571, 0.8714, 0.6339, 0.8563, 0.5365, 0.8748, 0.5441, 0.9435, 0.6517, 0.9207, 0.5365, 0.8748, 0.4375, 0.8756, 0.4342, 0.9422, 0.5441, 0.9435, 0.4375, 0.8756, 0.335, 0.8571, 0.3212, 0.9144, 0.4342, 0.9422, 0.335, 0.8571, 0.2266, 0.8117, 0.2034, 0.8501, 0.3212, 0.9144, 0.8603, 0.7854, 0.7571, 0.8714, 0.7702, 0.9007, 0.8763, 0.8062, 0.7571, 0.8714, 0.6517, 0.9207, 0.6607, 0.9546, 0.7702, 0.9007, 0.6517, 0.9207, 0.5441, 0.9435, 0.5486, 0.9791, 0.6607, 0.9546, 0.5441, 0.9435, 0.4342, 0.9422, 0.4338, 0.977, 0.5486, 0.9791, 0.4342, 0.9422, 0.3212, 0.9144, 0.3159, 0.9456, 0.4338, 0.977, 0.3212, 0.9144, 0.2034, 0.8501, 0.1933, 0.8735, 0.3159, 0.9456, 0.8763, 0.8062, 0.7702, 0.9007, 0.7736, 0.9113, 0.8792, 0.817, 0.7702, 0.9007, 0.6607, 0.9546, 0.6637, 0.9657, 0.7736, 0.9113, 0.6607, 0.9546, 0.5486, 0.9791, 0.5508, 0.9905, 0.6637, 0.9657, 0.5486, 0.9791, 0.4338, 0.977, 0.4352, 0.9883, 0.5508, 0.9905, 0.4338, 0.977, 0.3159, 0.9456, 0.3167, 0.9565, 0.4352, 0.9883, 0.3159, 0.9456, 0.1933, 0.8735, 0.1944, 0.8845, 0.3167, 0.9565, 0.8792, 0.817, 0.7736, 0.9113, 0.7652, 0.8996, 0.8668, 0.8162, 0.7736, 0.9113, 0.6637, 0.9657, 0.6594, 0.9489, 0.7652, 0.8996, 0.6637, 0.9657, 0.5508, 0.9905, 0.5504, 0.972, 0.6594, 0.9489, 0.5508, 0.9905, 0.4352, 0.9883, 0.4389, 0.9707, 0.5504, 0.972, 0.4352, 0.9883, 0.3167, 0.9565, 0.325, 0.9431, 0.4389, 0.9707, 0.3167, 0.9565, 0.1944, 0.8845, 0.2085, 0.8812, 0.325, 0.9431, 0.8668, 0.8162, 0.7652, 0.8996, 0.7415, 0.8564, 0.834, 0.8004, 0.7652, 0.8996, 0.6594, 0.9489, 0.6451, 0.8919, 0.7415, 0.8564, 0.6594, 0.9489, 0.5504, 0.972, 0.5459, 0.9101, 0.6451, 0.8919, 0.5504, 0.972, 0.4389, 0.9707, 0.4449, 0.9117, 0.5459, 0.9101, 0.4389, 0.9707, 0.325, 0.9431, 0.3428, 0.8957, 0.4449, 0.9117, 0.325, 0.9431, 0.2085, 0.8812, 0.24, 0.859, 0.3428, 0.8957, 0.2673, 0.7534, 0.2296, 0.6662, 0.1572, 0.7135, 0.2266, 0.8117, 0.2296, 0.6662, 0.2055, 0.5823, 0.1163, 0.6159, 0.1572, 0.7135, 0.2055, 0.5823, 0.1919, 0.4996, 0.09624, 0.5177, 0.1163, 0.6159, 0.1919, 0.4996, 0.1881, 0.4166, 0.09504, 0.4179, 0.09624, 0.5177, 0.1881, 0.4166, 0.1945, 0.3316, 0.1146, 0.315, 0.09504, 0.4179, 0.1945, 0.3316, 0.2142, 0.2423, 0.1629, 0.2065, 0.1146, 0.315, 0.2266, 0.8117, 0.1572, 0.7135, 0.1139, 0.7475, 0.2034, 0.8501, 0.1572, 0.7135, 0.1163, 0.6159, 0.06196, 0.6417, 0.1139, 0.7475, 0.1163, 0.6159, 0.09624, 0.5177, 0.03741, 0.5334, 0.06196, 0.6417, 0.09624, 0.5177, 0.09504, 0.4179, 0.03805, 0.4224, 0.03741, 0.5334, 0.09504, 0.4179, 0.1146, 0.315, 0.06647, 0.3081, 0.03805, 0.4224, 0.1146, 0.315, 0.1629, 0.2065, 0.1334, 0.1894, 0.06647, 0.3081, 0.2034, 0.8501, 0.1139, 0.7475, 0.09654, 0.7691, 0.1933, 0.8735, 0.1139, 0.7475, 0.06196, 0.6417, 0.04049, 0.6599, 0.09654, 0.7691, 0.06196, 0.6417, 0.03741, 0.5334, 0.01422, 0.5471, 0.04049, 0.6599, 0.03741, 0.5334, 0.03805, 0.4224, 0.01539, 0.4309, 0.01422, 0.5471, 0.03805, 0.4224, 0.06647, 0.3081, 0.04686, 0.3111, 0.01539, 0.4309, 0.06647, 0.3081, 0.1334, 0.1894, 0.1203, 0.1866, 0.04686, 0.3111, 0.1933, 0.8735, 0.09654, 0.7691, 0.09937, 0.7816, 0.1944, 0.8845, 0.09654, 0.7691, 0.04049, 0.6599, 0.04375, 0.6727, 0.09937, 0.7816, 0.04049, 0.6599, 0.01422, 0.5471, 0.0175, 0.5594, 0.04375, 0.6727, 0.01422, 0.5471, 0.01539, 0.4309, 0.01848, 0.4422, 0.0175, 0.5594, 0.01539, 0.4309, 0.04686, 0.3111, 0.04944, 0.3212, 0.01848, 0.4422, 0.04686, 0.3111, 0.1203, 0.1866, 0.1212, 0.1958, 0.04944, 0.3212, 0.1944, 0.8845, 0.09937, 0.7816, 0.1271, 0.7837, 0.2085, 0.8812, 0.09937, 0.7816, 0.04375, 0.6727, 0.07809, 0.6797, 0.1271, 0.7837, 0.04375, 0.6727, 0.0175, 0.5594, 0.05425, 0.5707, 0.07809, 0.6797, 0.0175, 0.5594, 0.01848, 0.4422, 0.05393, 0.4575, 0.05425, 0.5707, 0.01848, 0.4422, 0.04944, 0.3212, 0.07931, 0.3406, 0.05393, 0.4575, 0.04944, 0.3212, 0.1212, 0.1958, 0.1384, 0.2195, 0.07931, 0.3406, 0.2085, 0.8812, 0.1271, 0.7837, 0.1894, 0.772, 0.24, 0.859, 0.1271, 0.7837, 0.07809, 0.6797, 0.1564, 0.6785, 0.1894, 0.772, 0.07809, 0.6797, 0.05425, 0.5707, 0.1384, 0.5799, 0.1564, 0.6785, 0.05425, 0.5707, 0.05393, 0.4575, 0.1349, 0.4773, 0.1384, 0.5799, 0.05393, 0.4575, 0.07931, 0.3406, 0.1469, 0.3715, 0.1349, 0.4773, 0.07931, 0.3406, 0.1384, 0.2195, 0.1774, 0.2627, 0.1469, 0.3715, 0.2142, 0.2423, 0.2998, 0.2024, 0.261, 0.135, 0.1629, 0.2065, 0.2998, 0.2024, 0.3834, 0.1774, 0.3593, 0.09349, 0.261, 0.135, 0.3834, 0.1774, 0.4665, 0.164, 0.4585, 0.07386, 0.3593, 0.09349, 0.4665, 0.164, 0.5507, 0.1611, 0.5597, 0.07405, 0.4585, 0.07386, 0.5507, 0.1611, 0.6377, 0.1695, 0.6643, 0.09583, 0.5597, 0.07405, 0.6377, 0.1695, 0.7298, 0.1922, 0.7744, 0.1471, 0.6643, 0.09583, 0.1629, 0.2065, 0.261, 0.135, 0.237, 0.09805, 0.1334, 0.1894, 0.261, 0.135, 0.3593, 0.09349, 0.3444, 0.04572, 0.237, 0.09805, 0.3593, 0.09349, 0.4585, 0.07386, 0.4544, 0.0219, 0.3444, 0.04572, 0.4585, 0.07386, 0.5597, 0.07405, 0.5669, 0.02415, 0.4544, 0.0219, 0.5597, 0.07405, 0.6643, 0.09583, 0.6823, 0.05487, 0.5669, 0.02415, 0.6643, 0.09583, 0.7744, 0.1471, 0.8016, 0.1245, 0.6823, 0.05487, 0.1334, 0.1894, 0.237, 0.09805, 0.2274, 0.08867, 0.1203, 0.1866, 0.237, 0.09805, 0.3444, 0.04572, 0.3391, 0.03271, 0.2274, 0.08867, 0.3444, 0.04572, 0.4544, 0.0219, 0.454, 0.007415, 0.3391, 0.03271, 0.4544, 0.0219, 0.5669, 0.02415, 0.5716, 0.01019, 0.454, 0.007415, 0.5669, 0.02415, 0.6823, 0.05487, 0.6919, 0.04363, 0.5716, 0.01019, 0.6823, 0.05487, 0.8016, 0.1245, 0.8155, 0.119, 0.6919, 0.04363, 0.1203, 0.1866, 0.2274, 0.08867, 0.2283, 0.1009, 0.1212, 0.1958, 0.2274, 0.08867, 0.3391, 0.03271, 0.3407, 0.046, 0.2283, 0.1009, 0.3391, 0.03271, 0.454, 0.007415, 0.4565, 0.02093, 0.3407, 0.046, 0.454, 0.007415, 0.5716, 0.01019, 0.5749, 0.02331, 0.4565, 0.02093, 0.5716, 0.01019, 0.6919, 0.04363, 0.6954, 0.05558, 0.5749, 0.02331, 0.6919, 0.04363, 0.8155, 0.119, 0.8183, 0.1281, 0.6954, 0.05558, 0.1212, 0.1958, 0.2283, 0.1009, 0.2423, 0.1401, 0.1384, 0.2195, 0.2283, 0.1009, 0.3407, 0.046, 0.3509, 0.0928, 0.2423, 0.1401, 0.3407, 0.046, 0.4565, 0.02093, 0.4627, 0.07034, 0.3509, 0.0928, 0.4565, 0.02093, 0.5749, 0.02331, 0.5765, 0.07092, 0.4627, 0.07034, 0.5749, 0.02331, 0.6954, 0.05558, 0.6917, 0.09643, 0.5765, 0.07092, 0.6954, 0.05558, 0.8183, 0.1281, 0.8081, 0.1544, 0.6917, 0.09643, 0.1384, 0.2195, 0.2423, 0.1401, 0.2732, 0.2164, 0.1774, 0.2627, 0.2423, 0.1401, 0.3509, 0.0928, 0.3725, 0.1863, 0.2732, 0.2164, 0.3509, 0.0928, 0.4627, 0.07034, 0.4739, 0.1698, 0.3725, 0.1863, 0.4627, 0.07034, 0.5765, 0.07092, 0.5764, 0.1665, 0.4739, 0.1698, 0.5765, 0.07092, 0.6917, 0.09643, 0.679, 0.177, 0.5764, 0.1665, 0.6917, 0.09643, 0.8081, 0.1544, 0.7806, 0.204, 0.679, 0.177, 0.7298, 0.1922, 0.7658, 0.2759, 0.8422, 0.2441, 0.7744, 0.1471, 0.7658, 0.2759, 0.7882, 0.358, 0.881, 0.3412, 0.8422, 0.2441, 0.7882, 0.358, 0.8003, 0.4401, 0.899, 0.4392, 0.881, 0.3412, 0.8003, 0.4401, 0.803, 0.5238, 0.8983, 0.5392, 0.899, 0.4392, 0.803, 0.5238, 0.7959, 0.6106, 0.8773, 0.6428, 0.8983, 0.5392, 0.7959, 0.6106, 0.7762, 0.7034, 0.8286, 0.7524, 0.8773, 0.6428, 0.7744, 0.1471, 0.8422, 0.2441, 0.8897, 0.228, 0.8016, 0.1245, 0.8422, 0.2441, 0.881, 0.3412, 0.9393, 0.3344, 0.8897, 0.228, 0.881, 0.3412, 0.899, 0.4392, 0.9612, 0.443, 0.9393, 0.3344, 0.899, 0.4392, 0.8983, 0.5392, 0.9581, 0.5538, 0.9612, 0.443, 0.8983, 0.5392, 0.8773, 0.6428, 0.9278, 0.6675, 0.9581, 0.5538, 0.8773, 0.6428, 0.8286, 0.7524, 0.8603, 0.7854, 0.9278, 0.6675, 0.8016, 0.1245, 0.8897, 0.228, 0.9113, 0.2269, 0.8155, 0.119, 0.8897, 0.228, 0.9393, 0.3344, 0.9651, 0.3382, 0.9113, 0.2269, 0.9393, 0.3344, 0.9612, 0.443, 0.9886, 0.4517, 0.9651, 0.3382, 0.9612, 0.443, 0.9581, 0.5538, 0.9846, 0.5672, 0.9886, 0.4517, 0.9581, 0.5538, 0.9278, 0.6675, 0.9508, 0.685, 0.9846, 0.5672, 0.9278, 0.6675, 0.8603, 0.7854, 0.8763, 0.8062, 0.9508, 0.685, 0.8155, 0.119, 0.9113, 0.2269, 0.9128, 0.2371, 0.8183, 0.1281, 0.9113, 0.2269, 0.9651, 0.3382, 0.9665, 0.3496, 0.9128, 0.2371, 0.9651, 0.3382, 0.9886, 0.4517, 0.99, 0.4642, 0.9665, 0.3496, 0.9886, 0.4517, 0.9846, 0.5672, 0.9861, 0.5803, 0.99, 0.4642, 0.9846, 0.5672, 0.9508, 0.685, 0.9525, 0.6977, 0.9861, 0.5803, 0.9508, 0.685, 0.8763, 0.8062, 0.8792, 0.817, 0.9525, 0.6977, 0.8183, 0.1281, 0.9128, 0.2371, 0.8898, 0.2616, 0.8081, 0.1544, 0.9128, 0.2371, 0.9665, 0.3496, 0.9374, 0.3712, 0.8898, 0.2616, 0.9665, 0.3496, 0.99, 0.4642, 0.959, 0.4821, 0.9374, 0.3712, 0.99, 0.4642, 0.9861, 0.5803, 0.9565, 0.5935, 0.959, 0.4821, 0.9861, 0.5803, 0.9525, 0.6977, 0.9283, 0.7049, 0.9565, 0.5935, 0.9525, 0.6977, 0.8792, 0.817, 0.8668, 0.8162, 0.9283, 0.7049, 0.8081, 0.1544, 0.8898, 0.2616, 0.8324, 0.3046, 0.7806, 0.204, 0.8898, 0.2616, 0.9374, 0.3712, 0.8651, 0.4059, 0.8324, 0.3046, 0.9374, 0.3712, 0.959, 0.4821, 0.8816, 0.5071, 0.8651, 0.4059, 0.959, 0.4821, 0.9565, 0.5935, 0.8827, 0.6072, 0.8816, 0.5071, 0.9565, 0.5935, 0.9283, 0.7049, 0.8678, 0.7053, 0.8827, 0.6072, 0.9283, 0.7049, 0.8668, 0.8162, 0.834, 0.8004, 0.8678, 0.7053, 0.7298, 0.1922, 0.6377, 0.1695, 0.6623, 0.265, 0.7658, 0.2759, 0.6377, 0.1695, 0.5507, 0.1611, 0.5673, 0.2633, 0.6623, 0.265, 0.5507, 0.1611, 0.4665, 0.164, 0.4762, 0.2687, 0.5673, 0.2633, 0.4665, 0.164, 0.3834, 0.1774, 0.3858, 0.2809, 0.4762, 0.2687, 0.3834, 0.1774, 0.2998, 0.2024, 0.2933, 0.3009, 0.3858, 0.2809, 0.2998, 0.2024, 0.2142, 0.2423, 0.1945, 0.3316, 0.2933, 0.3009, 0.7658, 0.2759, 0.6623, 0.265, 0.6789, 0.3556, 0.7882, 0.358, 0.6623, 0.265, 0.5673, 0.2633, 0.58, 0.3585, 0.6789, 0.3556, 0.5673, 0.2633, 0.4762, 0.2687, 0.4853, 0.3656, 0.58, 0.3585, 0.4762, 0.2687, 0.3858, 0.2809, 0.3912, 0.3769, 0.4853, 0.3656, 0.3858, 0.2809, 0.2933, 0.3009, 0.294, 0.3932, 0.3912, 0.3769, 0.2933, 0.3009, 0.1945, 0.3316, 0.1881, 0.4166, 0.294, 0.3932, 0.7882, 0.358, 0.6789, 0.3556, 0.6898, 0.4449, 0.8003, 0.4401, 0.6789, 0.3556, 0.58, 0.3585, 0.59, 0.4517, 0.6898, 0.4449, 0.58, 0.3585, 0.4853, 0.3656, 0.4945, 0.4601, 0.59, 0.4517, 0.4853, 0.3656, 0.3912, 0.3769, 0.3993, 0.4704, 0.4945, 0.4601, 0.3912, 0.3769, 0.294, 0.3932, 0.3004, 0.483, 0.3993, 0.4704, 0.294, 0.3932, 0.1881, 0.4166, 0.1919, 0.4996, 0.3004, 0.483, 0.8003, 0.4401, 0.6898, 0.4449, 0.6956, 0.5358, 0.803, 0.5238, 0.6898, 0.4449, 0.59, 0.4517, 0.5978, 0.5464, 0.6956, 0.5358, 0.59, 0.4517, 0.4945, 0.4601, 0.5039, 0.556, 0.5978, 0.5464, 0.4945, 0.4601, 0.3993, 0.4704, 0.41, 0.5648, 0.5039, 0.556, 0.3993, 0.4704, 0.3004, 0.483, 0.3124, 0.5734, 0.41, 0.5648, 0.3004, 0.483, 0.1919, 0.4996, 0.2055, 0.5823, 0.3124, 0.5734, 0.803, 0.5238, 0.6956, 0.5358, 0.6962, 0.6315, 0.7959, 0.6106, 0.6956, 0.5358, 0.5978, 0.5464, 0.6037, 0.6466, 0.6962, 0.6315, 0.5978, 0.5464, 0.5039, 0.556, 0.514, 0.6573, 0.6037, 0.6466, 0.5039, 0.556, 0.41, 0.5648, 0.424, 0.6642, 0.514, 0.6573, 0.41, 0.5648, 0.3124, 0.5734, 0.3307, 0.6674, 0.424, 0.6642, 0.3124, 0.5734, 0.2055, 0.5823, 0.2296, 0.6662, 0.3307, 0.6674, 0.7959, 0.6106, 0.6962, 0.6315, 0.6906, 0.7371, 0.7762, 0.7034, 0.6962, 0.6315, 0.6037, 0.6466, 0.6077, 0.7587, 0.6906, 0.7371, 0.6037, 0.6466, 0.514, 0.6573, 0.5256, 0.771, 0.6077, 0.7587, 0.514, 0.6573, 0.424, 0.6642, 0.4429, 0.7749, 0.5256, 0.771, 0.424, 0.6642, 0.3307, 0.6674, 0.3576, 0.7699, 0.4429, 0.7749, 0.3307, 0.6674, 0.2296, 0.6662, 0.2673, 0.7534, 0.3576, 0.7699, 0.834, 0.8004, 0.7415, 0.8564, 0.7629, 0.7558, 0.8678, 0.7053, 0.7415, 0.8564, 0.6451, 0.8919, 0.6519, 0.7892, 0.7629, 0.7558, 0.6451, 0.8919, 0.5459, 0.9101, 0.5373, 0.8077, 0.6519, 0.7892, 0.5459, 0.9101, 0.4449, 0.9117, 0.4208, 0.8119, 0.5373, 0.8077, 0.4449, 0.9117, 0.3428, 0.8957, 0.3043, 0.8009, 0.4208, 0.8119, 0.3428, 0.8957, 0.24, 0.859, 0.1894, 0.772, 0.3043, 0.8009, 0.8678, 0.7053, 0.7629, 0.7558, 0.7703, 0.6471, 0.8827, 0.6072, 0.7629, 0.7558, 0.6519, 0.7892, 0.6506, 0.675, 0.7703, 0.6471, 0.6519, 0.7892, 0.5373, 0.8077, 0.5268, 0.6924, 0.6506, 0.675, 0.5373, 0.8077, 0.4208, 0.8119, 0.4015, 0.6995, 0.5268, 0.6924, 0.4208, 0.8119, 0.3043, 0.8009, 0.2772, 0.6955, 0.4015, 0.6995, 0.3043, 0.8009, 0.1894, 0.772, 0.1564, 0.6785, 0.2772, 0.6955, 0.8827, 0.6072, 0.7703, 0.6471, 0.7655, 0.533, 0.8816, 0.5071, 0.7703, 0.6471, 0.6506, 0.675, 0.6422, 0.5532, 0.7655, 0.533, 0.6506, 0.675, 0.5268, 0.6924, 0.515, 0.5683, 0.6422, 0.5532, 0.5268, 0.6924, 0.4015, 0.6995, 0.3867, 0.5782, 0.515, 0.5683, 0.4015, 0.6995, 0.2772, 0.6955, 0.2602, 0.5825, 0.3867, 0.5782, 0.2772, 0.6955, 0.1564, 0.6785, 0.1384, 0.5799, 0.2602, 0.5825, 0.8816, 0.5071, 0.7655, 0.533, 0.7492, 0.4155, 0.8651, 0.4059, 0.7655, 0.533, 0.6422, 0.5532, 0.6272, 0.4263, 0.7492, 0.4155, 0.6422, 0.5532, 0.515, 0.5683, 0.5021, 0.4381, 0.6272, 0.4263, 0.515, 0.5683, 0.3867, 0.5782, 0.3766, 0.4508, 0.5021, 0.4381, 0.3867, 0.5782, 0.2602, 0.5825, 0.2532, 0.464, 0.3766, 0.4508, 0.2602, 0.5825, 0.1384, 0.5799, 0.1349, 0.4773, 0.2532, 0.464, 0.8651, 0.4059, 0.7492, 0.4155, 0.721, 0.2962, 0.8324, 0.3046, 0.7492, 0.4155, 0.6272, 0.4263, 0.6055, 0.2966, 0.721, 0.2962, 0.6272, 0.4263, 0.5021, 0.4381, 0.4884, 0.3045, 0.6055, 0.2966, 0.5021, 0.4381, 0.3766, 0.4508, 0.3715, 0.3194, 0.4884, 0.3045, 0.3766, 0.4508, 0.2532, 0.464, 0.2568, 0.3415, 0.3715, 0.3194, 0.2532, 0.464, 0.1349, 0.4773, 0.1469, 0.3715, 0.2568, 0.3415, 0.8324, 0.3046, 0.721, 0.2962, 0.679, 0.177, 0.7806, 0.204, 0.721, 0.2962, 0.6055, 0.2966, 0.5764, 0.1665, 0.679, 0.177, 0.6055, 0.2966, 0.4884, 0.3045, 0.4739, 0.1698, 0.5764, 0.1665, 0.4884, 0.3045, 0.3715, 0.3194, 0.3725, 0.1863, 0.4739, 0.1698, 0.3715, 0.3194, 0.2568, 0.3415, 0.2732, 0.2164, 0.3725, 0.1863, 0.2568, 0.3415, 0.1469, 0.3715, 0.1774, 0.2627, 0.2732, 0.2164])
_ca = me_egg.color_attributes.new('Attribute', 'BYTE_COLOR', 'CORNER')
_ca.data.foreach_set('color', [1.0, 1.0, 1.0, 1.0, 1.0, 1.0, 1.0, 1.0, 1.0, 1.0, 1.0, 1.0, 1.0, 1.0, 1.0, 1.0, 1.0, 1.0, 1.0, 1.0, 1.0, 1.0, 1.0, 1.0, 1.0, 1.0, 1.0, 1.0, 1.0, 1.0, 1.0, 1.0, 1.0, 1.0, 1.0, 1.0, 1.0, 1.0, 1.0, 1.0, 1.0, 1.0, 1.0, 1.0, 1.0, 1.0, 1.0, 1.0, 1.0, 1.0, 1.0, 1.0, 1.0, 1.0, 1.0, 1.0, 1.0, 1.0, 1.0, 1.0, 1.0, 1.0, 1.0, 1.0, 1.0, 1.0, 1.0, 1.0, 1.0, 1.0, 1.0, 1.0, 1.0, 1.0, 1.0, 1.0, 1.0, 1.0, 1.0, 1.0, 1.0, 1.0, 1.0, 1.0, 1.0, 1.0, 1.0, 1.0, 1.0, 1.0, 1.0, 1.0, 1.0, 1.0, 1.0, 1.0, 1.0, 1.0, 1.0, 1.0, 1.0, 1.0, 1.0, 1.0, 1.0, 1.0, 1.0, 1.0, 1.0, 1.0, 1.0, 1.0, 1.0, 1.0, 1.0, 1.0, 1.0, 1.0, 1.0, 1.0, 1.0, 1.0, 1.0, 1.0, 1.0, 1.0, 1.0, 1.0, 1.0, 1.0, 1.0, 1.0, 1.0, 1.0, 1.0, 1.0, 1.0, 1.0, 1.0, 1.0, 1.0, 1.0, 1.0, 1.0, 1.0, 1.0, 1.0, 1.0, 1.0, 1.0, 1.0, 1.0, 1.0, 1.0, 1.0, 1.0, 1.0, 1.0, 1.0, 1.0, 1.0, 1.0, 1.0, 1.0, 1.0, 1.0, 1.0, 1.0, 1.0, 1.0, 1.0, 1.0, 1.0, 1.0, 1.0, 1.0, 1.0, 1.0, 1.0, 1.0, 1.0, 1.0, 1.0, 1.0, 1.0, 1.0, 1.0, 1.0, 1.0, 1.0, 1.0, 1.0, 1.0, 1.0, 1.0, 1.0, 1.0, 1.0, 1.0, 1.0, 1.0, 1.0, 1.0, 1.0, 1.0, 1.0, 1.0, 1.0, 1.0, 1.0, 1.0, 1.0, 1.0, 1.0, 1.0, 1.0, 1.0, 1.0, 1.0, 1.0, 1.0, 1.0, 1.0, 1.0, 1.0, 1.0, 1.0, 1.0, 1.0, 1.0, 1.0, 1.0, 1.0, 1.0, 1.0, 1.0, 1.0, 1.0, 1.0, 1.0, 1.0, 1.0, 1.0, 1.0, 1.0, 1.0, 1.0, 1.0, 1.0, 1.0, 1.0, 1.0, 1.0, 1.0, 1.0, 1.0, 1.0, 1.0, 1.0, 1.0, 1.0, 1.0, 1.0, 1.0, 1.0, 1.0, 1.0, 1.0, 1.0, 1.0, 1.0, 1.0, 1.0, 1.0, 1.0, 1.0, 1.0, 1.0, 1.0, 1.0, 1.0, 1.0, 1.0, 1.0, 1.0, 1.0, 1.0, 1.0, 1.0, 1.0, 1.0, 1.0, 1.0, 1.0, 1.0, 1.0, 1.0, 1.0, 1.0, 1.0, 1.0, 1.0, 1.0, 1.0, 1.0, 1.0, 1.0, 1.0, 1.0, 1.0, 1.0, 1.0, 1.0, 1.0, 1.0, 1.0, 1.0, 1.0, 1.0, 1.0, 1.0, 1.0, 1.0, 1.0, 1.0, 1.0, 1.0, 1.0, 1.0, 1.0, 1.0, 1.0, 1.0, 1.0, 1.0, 1.0, 1.0, 1.0, 1.0, 1.0, 1.0, 1.0, 1.0, 1.0, 1.0, 1.0, 1.0, 1.0, 1.0, 1.0, 1.0, 1.0, 1.0, 1.0, 1.0, 1.0, 1.0, 1.0, 1.0, 1.0, 1.0, 1.0, 1.0, 1.0, 1.0, 1.0, 1.0, 1.0, 1.0, 1.0, 1.0, 1.0, 1.0, 1.0, 1.0, 1.0, 1.0, 1.0, 1.0, 1.0, 1.0, 1.0, 1.0, 1.0, 1.0, 1.0, 1.0, 1.0, 1.0, 1.0, 1.0, 1.0, 1.0, 1.0, 1.0, 1.0, 1.0, 1.0, 1.0, 1.0, 1.0, 1.0, 1.0, 1.0, 1.0, 1.0, 1.0, 1.0, 1.0, 1.0, 1.0, 1.0, 1.0, 1.0, 1.0, 1.0, 1.0, 1.0, 1.0, 1.0, 1.0, 1.0, 1.0, 1.0, 1.0, 1.0, 1.0, 1.0, 1.0, 1.0, 1.0, 1.0, 1.0, 1.0, 1.0, 1.0, 1.0, 1.0, 1.0, 1.0, 1.0, 1.0, 1.0, 1.0, 1.0, 1.0, 1.0, 1.0, 1.0, 1.0, 1.0, 1.0, 1.0, 1.0, 1.0, 1.0, 1.0, 1.0, 1.0, 1.0, 1.0, 1.0, 1.0, 1.0, 1.0, 1.0, 1.0, 1.0, 1.0, 1.0, 1.0, 1.0, 1.0, 1.0, 1.0, 1.0, 1.0, 1.0, 1.0, 1.0, 1.0, 1.0, 1.0, 1.0, 1.0, 1.0, 1.0, 1.0, 1.0, 1.0, 1.0, 1.0, 1.0, 1.0, 1.0, 1.0, 1.0, 1.0, 1.0, 1.0, 1.0, 1.0, 1.0, 1.0, 1.0, 1.0, 1.0, 1.0, 1.0, 1.0, 1.0, 1.0, 1.0, 1.0, 1.0, 1.0, 1.0, 1.0, 1.0, 1.0, 1.0, 1.0, 1.0, 1.0, 1.0, 1.0, 1.0, 1.0, 1.0, 1.0, 1.0, 1.0, 1.0, 1.0, 1.0, 1.0, 1.0, 1.0, 1.0, 1.0, 1.0, 1.0, 1.0, 1.0, 1.0, 1.0, 1.0, 1.0, 1.0, 1.0, 1.0, 1.0, 1.0, 1.0, 1.0, 1.0, 1.0, 1.0, 1.0, 1.0, 1.0, 1.0, 1.0, 1.0, 1.0, 1.0, 1.0, 1.0, 1.0, 1.0, 1.0, 1.0, 1.0, 1.0, 1.0, 1.0, 1.0, 1.0, 1.0, 1.0, 1.0, 1.0, 1.0, 1.0, 1.0, 1.0, 1.0, 1.0, 1.0, 1.0, 1.0, 1.0, 1.0, 1.0, 1.0, 1.0, 1.0, 1.0, 1.0, 1.0, 1.0, 1.0, 1.0, 1.0, 1.0, 1.0, 1.0, 1.0, 1.0, 1.0, 1.0, 1.0, 1.0, 1.0, 1.0, 1.0, 1.0, 1.0, 1.0, 1.0, 1.0, 1.0, 1.0, 1.0, 1.0, 1.0, 1.0, 1.0, 1.0, 1.0, 1.0, 1.0, 1.0, 1.0, 1.0, 1.0, 1.0, 1.0, 1.0, 1.0, 1.0, 1.0, 1.0, 1.0, 1.0, 1.0, 1.0, 1.0, 1.0, 1.0, 1.0, 1.0, 1.0, 1.0, 1.0, 1.0, 1.0, 1.0, 1.0, 1.0, 1.0, 1.0, 1.0, 1.0, 1.0, 1.0, 1.0, 1.0, 1.0, 1.0, 1.0, 1.0, 1.0, 1.0, 1.0, 1.0, 1.0, 1.0, 1.0, 1.0, 1.0, 1.0, 1.0, 1.0, 1.0, 1.0, 1.0, 1.0, 1.0, 1.0, 1.0, 1.0, 1.0, 1.0, 1.0, 1.0, 1.0, 1.0, 1.0, 1.0, 1.0, 1.0, 1.0, 1.0, 1.0, 1.0, 1.0, 1.0, 1.0, 1.0, 1.0, 1.0, 1.0, 1.0, 1.0, 1.0, 1.0, 1.0, 1.0, 1.0, 1.0, 1.0, 1.0, 1.0, 1.0, 1.0, 1.0, 1.0, 1.0, 1.0, 1.0, 1.0, 1.0, 1.0, 1.0, 1.0, 1.0, 1.0, 1.0, 1.0, 1.0, 1.0, 1.0, 1.0, 1.0, 1.0, 1.0, 1.0, 1.0, 1.0, 1.0, 1.0, 1.0, 1.0, 1.0, 1.0, 1.0, 1.0, 1.0, 1.0, 1.0, 1.0, 1.0, 1.0, 1.0, 1.0, 1.0, 1.0, 1.0, 1.0, 1.0, 1.0, 1.0, 1.0, 1.0, 1.0, 1.0, 1.0, 1.0, 1.0, 1.0, 1.0, 1.0, 1.0, 1.0, 1.0, 1.0, 1.0, 1.0, 1.0, 1.0, 1.0, 1.0, 1.0, 1.0, 1.0, 1.0, 1.0, 1.0, 1.0, 1.0, 1.0, 1.0, 1.0, 1.0, 1.0, 1.0, 1.0, 1.0, 1.0, 1.0, 1.0, 1.0, 1.0, 1.0, 1.0, 1.0, 1.0, 1.0, 1.0, 1.0, 1.0, 1.0, 1.0, 1.0, 1.0, 1.0, 1.0, 1.0, 1.0, 1.0, 1.0, 1.0, 1.0, 1.0, 1.0, 1.0, 1.0, 1.0, 1.0, 1.0, 1.0, 1.0, 1.0, 1.0, 1.0, 1.0, 1.0, 1.0, 1.0, 1.0, 1.0, 1.0, 1.0, 1.0, 1.0, 1.0, 1.0, 1.0, 1.0, 1.0, 1.0, 1.0, 1.0, 1.0, 1.0, 1.0, 1.0, 1.0, 1.0, 1.0, 1.0, 1.0, 1.0, 1.0, 1.0, 1.0, 1.0, 1.0, 1.0, 1.0, 1.0, 1.0, 1.0, 1.0, 1.0, 1.0, 1.0, 1.0, 1.0, 1.0, 1.0, 1.0, 1.0, 1.0, 1.0, 1.0, 1.0, 1.0, 1.0, 1.0, 1.0, 1.0, 1.0, 1.0, 1.0, 1.0, 1.0, 1.0, 1.0, 1.0, 1.0, 1.0, 1.0, 1.0, 1.0, 1.0, 1.0, 1.0, 1.0, 1.0, 1.0, 1.0, 1.0, 1.0, 1.0, 1.0, 1.0, 1.0, 1.0, 1.0, 1.0, 1.0, 1.0, 1.0, 1.0, 1.0, 1.0, 1.0, 1.0, 1.0, 1.0, 1.0, 1.0, 1.0, 1.0, 1.0, 1.0, 1.0, 1.0, 1.0, 1.0, 1.0, 1.0, 1.0, 1.0, 1.0, 1.0, 1.0, 1.0, 1.0, 1.0, 1.0, 1.0, 1.0, 1.0, 1.0, 1.0, 1.0, 1.0, 1.0, 1.0, 1.0, 1.0, 1.0, 1.0, 1.0, 1.0, 1.0, 1.0, 1.0, 1.0, 1.0, 1.0, 1.0, 1.0, 1.0, 1.0, 1.0, 1.0, 1.0, 1.0, 1.0, 1.0, 1.0, 1.0, 1.0, 1.0, 1.0, 1.0, 1.0, 1.0, 1.0, 1.0, 1.0, 1.0, 1.0, 1.0, 1.0, 1.0, 1.0, 1.0, 1.0, 1.0, 1.0, 1.0, 1.0, 1.0, 1.0, 1.0, 1.0, 1.0, 1.0, 1.0, 1.0, 1.0, 1.0, 1.0, 1.0, 1.0, 1.0, 1.0, 1.0, 1.0, 1.0, 1.0, 1.0, 1.0, 1.0, 1.0, 1.0, 1.0, 1.0, 1.0, 1.0, 1.0, 1.0, 1.0, 1.0, 1.0, 1.0, 1.0, 1.0, 1.0, 1.0, 1.0, 1.0, 1.0, 1.0, 1.0, 1.0, 1.0, 1.0, 1.0, 1.0, 1.0, 1.0, 1.0, 1.0, 1.0, 1.0, 1.0, 1.0, 1.0, 1.0, 1.0, 1.0, 1.0, 1.0, 1.0, 1.0, 1.0, 1.0, 1.0, 1.0, 1.0, 1.0, 1.0, 1.0, 1.0, 1.0, 1.0, 1.0, 1.0, 1.0, 1.0, 1.0, 1.0, 1.0, 1.0, 1.0, 1.0, 1.0, 1.0, 1.0, 1.0, 1.0, 1.0, 1.0, 1.0, 1.0, 1.0, 1.0, 1.0, 1.0, 1.0, 1.0, 1.0, 1.0, 1.0, 1.0, 1.0, 1.0, 1.0, 1.0, 1.0, 1.0, 1.0, 1.0, 1.0, 1.0, 1.0, 1.0, 1.0, 1.0, 1.0, 1.0, 1.0, 1.0, 1.0, 1.0, 1.0, 1.0, 1.0, 1.0, 1.0, 1.0, 1.0, 1.0, 1.0, 1.0, 1.0, 1.0, 1.0, 1.0, 1.0, 1.0, 1.0, 1.0, 1.0, 1.0, 1.0, 1.0, 1.0, 1.0, 1.0, 1.0, 1.0, 1.0, 1.0, 1.0, 1.0, 1.0, 1.0, 1.0, 1.0, 1.0, 1.0, 1.0, 1.0, 1.0, 1.0, 1.0, 1.0, 1.0, 1.0, 1.0, 1.0, 1.0, 1.0, 1.0, 1.0, 1.0, 1.0, 1.0, 1.0, 1.0, 1.0, 1.0, 1.0, 1.0, 1.0, 1.0, 1.0, 1.0, 1.0, 1.0, 1.0, 1.0, 1.0, 1.0, 1.0, 1.0, 1.0, 1.0, 1.0, 1.0, 1.0, 1.0, 1.0, 1.0, 1.0, 1.0, 1.0, 1.0, 1.0, 1.0, 1.0, 1.0, 1.0, 1.0, 1.0, 1.0, 1.0, 1.0, 1.0, 1.0, 1.0, 1.0, 1.0, 1.0, 1.0, 1.0, 1.0, 1.0, 1.0, 1.0, 1.0, 1.0, 1.0, 1.0, 1.0, 1.0, 1.0, 1.0, 1.0, 1.0, 1.0, 1.0, 1.0, 1.0, 1.0, 1.0, 1.0, 1.0, 1.0, 1.0, 1.0, 1.0, 1.0, 1.0, 1.0, 1.0, 1.0, 1.0, 1.0, 1.0, 1.0, 1.0, 1.0, 1.0, 1.0, 1.0, 1.0, 1.0, 1.0, 1.0, 1.0, 1.0, 1.0, 1.0, 1.0, 1.0, 1.0, 1.0, 1.0, 1.0, 1.0, 1.0, 1.0, 1.0, 1.0, 1.0, 1.0, 1.0, 1.0, 1.0, 1.0, 1.0, 1.0, 1.0, 1.0, 1.0, 1.0, 1.0, 1.0, 1.0, 1.0, 1.0, 1.0, 1.0, 1.0, 1.0, 1.0, 1.0, 1.0, 1.0, 1.0, 1.0, 1.0, 1.0, 1.0, 1.0, 1.0, 1.0, 1.0, 1.0, 1.0, 1.0, 1.0, 1.0, 1.0, 1.0, 1.0, 1.0, 1.0, 1.0, 1.0, 1.0, 1.0, 1.0, 1.0, 1.0, 1.0, 1.0, 1.0, 1.0, 1.0, 1.0, 1.0, 1.0, 1.0, 1.0, 1.0, 1.0, 1.0, 1.0, 1.0, 1.0, 1.0, 1.0, 1.0, 1.0, 1.0, 1.0, 1.0, 1.0, 1.0, 1.0, 1.0, 1.0, 1.0, 1.0, 1.0, 1.0, 1.0, 1.0, 1.0, 1.0, 1.0, 1.0, 1.0, 1.0, 1.0, 1.0, 1.0, 1.0, 1.0, 1.0, 1.0, 1.0, 1.0, 1.0, 1.0, 1.0, 1.0, 1.0, 1.0, 1.0, 1.0, 1.0, 1.0, 1.0, 1.0, 1.0, 1.0, 1.0, 1.0, 1.0, 1.0, 1.0, 1.0, 1.0, 1.0, 1.0, 1.0, 1.0, 1.0, 1.0, 1.0, 1.0, 1.0, 1.0, 1.0, 1.0, 1.0, 1.0, 1.0, 1.0, 1.0, 1.0, 1.0, 1.0, 1.0, 1.0, 1.0, 1.0, 1.0, 1.0, 1.0, 1.0, 1.0, 1.0, 1.0, 1.0, 1.0, 1.0, 1.0, 1.0, 1.0, 1.0, 1.0, 1.0, 1.0, 1.0, 1.0, 1.0, 1.0, 1.0, 1.0, 1.0, 1.0, 1.0, 1.0, 1.0, 1.0, 1.0, 1.0, 1.0, 1.0, 1.0, 1.0, 1.0, 1.0, 1.0, 1.0, 1.0, 1.0, 1.0, 1.0, 1.0, 1.0, 1.0, 1.0, 1.0, 1.0, 1.0, 1.0, 1.0, 1.0, 1.0, 1.0, 1.0, 1.0, 1.0, 1.0, 1.0, 1.0, 1.0, 1.0, 1.0, 1.0, 1.0, 1.0, 1.0, 1.0, 1.0, 1.0, 1.0, 1.0, 1.0, 1.0, 1.0, 1.0, 1.0, 1.0, 1.0, 1.0, 1.0, 1.0, 1.0, 1.0, 1.0, 1.0, 1.0, 1.0, 1.0, 1.0, 1.0, 1.0, 1.0, 1.0, 1.0, 1.0, 1.0, 1.0, 1.0, 1.0, 1.0, 1.0, 1.0, 1.0, 1.0, 1.0, 1.0, 1.0, 1.0, 1.0, 1.0, 1.0, 1.0, 1.0, 1.0, 1.0, 1.0, 1.0, 1.0, 1.0, 1.0, 1.0, 1.0, 1.0, 1.0, 1.0, 1.0, 1.0, 1.0, 1.0, 1.0, 1.0, 1.0, 1.0, 1.0, 1.0, 1.0, 1.0, 1.0, 1.0, 1.0, 1.0, 1.0, 1.0, 1.0, 1.0, 1.0, 1.0, 1.0, 1.0, 1.0, 1.0, 1.0, 1.0, 1.0, 1.0, 1.0, 1.0, 1.0, 1.0, 1.0, 1.0, 1.0, 1.0, 1.0, 1.0, 1.0, 1.0, 1.0, 1.0, 1.0, 1.0, 1.0, 1.0, 1.0, 1.0, 1.0, 1.0, 1.0, 1.0, 1.0, 1.0, 1.0, 1.0, 1.0, 1.0, 1.0, 1.0, 1.0, 1.0, 1.0, 1.0, 1.0, 1.0, 1.0, 1.0, 1.0, 1.0, 1.0, 1.0, 1.0, 1.0, 1.0, 1.0, 1.0, 1.0, 1.0, 1.0, 1.0, 1.0, 1.0, 1.0, 1.0, 1.0, 1.0, 1.0, 1.0, 1.0, 1.0, 1.0, 1.0, 1.0, 1.0, 1.0, 1.0, 1.0, 1.0, 1.0, 1.0, 1.0, 1.0, 1.0, 1.0, 1.0, 1.0, 1.0, 1.0, 1.0, 1.0, 1.0, 1.0, 1.0, 1.0, 1.0, 1.0, 1.0, 1.0, 1.0, 1.0, 1.0, 1.0, 1.0, 1.0, 1.0, 1.0, 1.0, 1.0, 1.0, 1.0, 1.0, 1.0, 1.0, 1.0, 1.0, 1.0, 1.0, 1.0, 1.0, 1.0, 1.0, 1.0, 1.0, 1.0, 1.0, 1.0, 1.0, 1.0, 1.0, 1.0, 1.0, 1.0, 1.0, 1.0, 1.0, 1.0, 1.0, 1.0, 1.0, 1.0, 1.0, 1.0, 1.0, 1.0, 1.0, 1.0, 1.0, 1.0, 1.0, 1.0, 1.0, 1.0, 1.0, 1.0, 1.0, 1.0, 1.0, 1.0, 1.0, 1.0, 1.0, 1.0, 1.0, 1.0, 1.0, 1.0, 1.0, 1.0, 1.0, 1.0, 1.0, 1.0, 1.0, 1.0, 1.0, 1.0, 1.0, 1.0, 1.0, 1.0, 1.0, 1.0, 1.0, 1.0, 1.0, 1.0, 1.0, 1.0, 1.0, 1.0, 1.0, 1.0, 1.0, 1.0, 1.0, 1.0, 1.0, 1.0, 1.0, 1.0, 1.0, 1.0, 1.0, 1.0, 1.0, 1.0, 1.0, 1.0, 1.0, 1.0, 1.0, 1.0, 1.0, 1.0, 1.0, 1.0, 1.0, 1.0, 1.0, 1.0, 1.0, 1.0, 1.0, 1.0, 1.0, 1.0, 1.0, 1.0, 1.0, 1.0, 1.0, 1.0, 1.0, 1.0, 1.0, 1.0, 1.0, 1.0, 1.0, 1.0, 1.0, 1.0, 1.0, 1.0, 1.0, 1.0, 1.0, 1.0, 1.0, 1.0, 1.0, 1.0, 1.0, 1.0, 1.0, 1.0, 1.0, 1.0, 1.0, 1.0, 1.0, 1.0, 1.0, 1.0, 1.0, 1.0, 1.0, 1.0, 1.0, 1.0, 1.0, 1.0, 1.0, 1.0, 1.0, 1.0, 1.0, 1.0, 1.0, 1.0, 1.0, 1.0, 1.0, 1.0, 1.0, 1.0, 1.0, 1.0, 1.0, 1.0, 1.0, 1.0, 1.0, 1.0, 1.0, 1.0, 1.0, 1.0, 1.0, 1.0, 1.0, 1.0, 1.0, 1.0, 1.0, 1.0, 1.0, 1.0, 1.0, 1.0, 1.0, 1.0, 1.0, 1.0, 1.0, 1.0, 1.0, 1.0, 1.0, 1.0, 1.0, 1.0, 1.0, 1.0, 1.0, 1.0, 1.0, 1.0, 1.0, 1.0, 1.0, 1.0, 1.0, 1.0, 1.0, 1.0, 1.0, 1.0, 1.0, 1.0, 1.0, 1.0, 1.0, 1.0, 1.0, 1.0, 1.0, 1.0, 1.0, 1.0, 1.0, 1.0, 1.0, 1.0, 1.0, 1.0, 1.0, 1.0, 1.0, 1.0, 1.0, 1.0, 1.0, 1.0, 1.0, 1.0, 1.0, 1.0, 1.0, 1.0, 1.0, 1.0, 1.0, 1.0, 1.0, 1.0, 1.0, 1.0, 1.0, 1.0, 1.0, 1.0, 1.0, 1.0, 1.0, 1.0, 1.0, 1.0, 1.0, 1.0, 1.0, 1.0, 1.0, 1.0, 1.0, 1.0, 1.0, 1.0, 1.0, 1.0, 1.0, 1.0, 1.0, 1.0, 1.0, 1.0, 1.0, 1.0, 1.0, 1.0, 1.0, 1.0, 1.0, 1.0, 1.0, 1.0, 1.0, 1.0, 1.0, 1.0, 1.0, 1.0, 1.0, 1.0, 1.0, 1.0, 1.0, 1.0, 1.0, 1.0, 1.0, 1.0, 1.0, 1.0, 1.0, 1.0, 1.0, 1.0, 1.0, 1.0, 1.0, 1.0, 1.0, 1.0, 1.0, 1.0, 1.0, 1.0, 1.0, 1.0, 1.0, 1.0, 1.0, 1.0, 1.0, 1.0, 1.0, 1.0, 1.0, 1.0, 1.0, 1.0, 1.0, 1.0, 1.0, 1.0, 1.0, 1.0, 1.0, 1.0, 1.0, 1.0, 1.0, 1.0, 1.0, 1.0, 1.0, 1.0, 1.0, 1.0, 1.0, 1.0, 1.0, 1.0, 1.0, 1.0, 1.0, 1.0, 1.0, 1.0, 1.0, 1.0, 1.0, 1.0, 1.0, 1.0, 1.0, 1.0, 1.0, 1.0, 1.0, 1.0, 1.0, 1.0, 1.0, 1.0, 1.0, 1.0, 1.0, 1.0, 1.0, 1.0, 1.0, 1.0, 1.0, 1.0, 1.0, 1.0, 1.0, 1.0, 1.0, 1.0, 1.0, 1.0, 1.0, 1.0, 1.0, 1.0, 1.0, 1.0, 1.0, 1.0, 1.0, 1.0, 1.0, 1.0, 1.0, 1.0, 1.0, 1.0, 1.0, 1.0, 1.0, 1.0, 1.0, 1.0, 1.0, 1.0, 1.0, 1.0, 1.0, 1.0, 1.0, 1.0, 1.0, 1.0, 1.0, 1.0, 1.0, 1.0, 1.0, 1.0, 1.0, 1.0, 1.0, 1.0, 1.0, 1.0, 1.0, 1.0, 1.0, 1.0, 1.0, 1.0, 1.0, 1.0, 1.0, 1.0, 1.0, 1.0, 1.0, 1.0, 1.0, 1.0, 1.0, 1.0, 1.0, 1.0, 1.0, 1.0, 1.0, 1.0, 1.0, 1.0, 1.0, 1.0, 1.0, 1.0, 1.0, 1.0, 1.0, 1.0, 1.0, 1.0, 1.0, 1.0, 1.0, 1.0, 1.0, 1.0, 1.0, 1.0, 1.0, 1.0, 1.0, 1.0, 1.0, 1.0, 1.0, 1.0, 1.0, 1.0, 1.0, 1.0, 1.0, 1.0, 1.0, 1.0, 1.0, 1.0, 1.0, 1.0, 1.0, 1.0, 1.0, 1.0, 1.0, 1.0, 1.0, 1.0, 1.0, 1.0, 1.0, 1.0, 1.0, 1.0, 1.0, 1.0, 1.0, 1.0, 1.0, 1.0, 1.0, 1.0, 1.0, 1.0, 1.0, 1.0, 1.0, 1.0, 1.0, 1.0, 1.0, 1.0, 1.0, 1.0, 1.0, 1.0, 1.0, 1.0, 1.0, 1.0, 1.0, 1.0, 1.0, 1.0, 1.0, 1.0, 1.0, 1.0, 1.0, 1.0, 1.0, 1.0, 1.0, 1.0, 1.0, 1.0, 1.0, 1.0, 1.0, 1.0, 1.0, 1.0, 1.0, 1.0, 1.0, 1.0, 1.0, 1.0, 1.0, 1.0, 1.0, 1.0, 1.0, 1.0, 1.0, 1.0, 1.0, 1.0, 1.0, 1.0, 1.0, 1.0, 1.0, 1.0, 1.0, 1.0, 1.0, 1.0, 1.0, 1.0, 1.0, 1.0, 1.0, 1.0, 1.0, 1.0, 1.0, 1.0, 1.0, 1.0, 1.0, 1.0, 1.0, 1.0, 1.0, 1.0, 1.0, 1.0, 1.0, 1.0, 1.0, 1.0, 1.0, 1.0, 1.0, 1.0, 1.0, 1.0, 1.0, 1.0, 1.0, 1.0, 1.0, 1.0, 1.0, 1.0, 1.0, 1.0, 1.0, 1.0, 1.0, 1.0, 1.0, 1.0, 1.0, 1.0, 1.0, 1.0, 1.0, 1.0, 1.0, 1.0, 1.0, 1.0, 1.0, 1.0, 1.0, 1.0, 1.0, 1.0, 1.0, 1.0, 1.0, 1.0, 1.0, 1.0, 1.0, 1.0, 1.0, 1.0, 1.0, 1.0, 1.0, 1.0, 1.0, 1.0, 1.0, 1.0, 1.0, 1.0, 1.0, 1.0, 1.0, 1.0, 1.0, 1.0, 1.0, 1.0, 1.0, 1.0, 1.0, 1.0, 1.0, 1.0, 1.0, 1.0, 1.0, 1.0, 1.0, 1.0, 1.0, 1.0, 1.0, 1.0, 1.0, 1.0, 1.0, 1.0, 1.0, 1.0, 1.0, 1.0, 1.0, 1.0, 1.0, 1.0, 1.0, 1.0, 1.0, 1.0, 1.0, 1.0, 1.0, 1.0, 1.0, 1.0, 1.0, 1.0, 1.0, 1.0, 1.0, 1.0, 1.0, 1.0, 1.0, 1.0, 1.0, 1.0, 1.0, 1.0, 1.0, 1.0, 1.0, 1.0, 1.0, 1.0, 1.0, 1.0, 1.0, 1.0, 1.0, 1.0, 1.0, 1.0, 1.0, 1.0, 1.0, 1.0, 1.0, 1.0, 1.0, 1.0, 1.0, 1.0, 1.0, 1.0, 1.0, 1.0, 1.0, 1.0, 1.0, 1.0, 1.0, 1.0, 1.0, 1.0, 1.0, 1.0, 1.0, 1.0, 1.0, 1.0, 1.0, 1.0, 1.0, 1.0, 1.0, 1.0, 1.0, 1.0, 1.0, 1.0, 1.0, 1.0, 1.0, 1.0, 1.0, 1.0, 1.0, 1.0, 1.0, 1.0, 1.0, 1.0, 1.0, 1.0, 1.0, 1.0, 1.0, 1.0, 1.0, 1.0, 1.0, 1.0, 1.0, 1.0, 1.0, 1.0, 1.0, 1.0, 1.0, 1.0, 1.0, 1.0, 1.0, 1.0, 1.0, 1.0, 1.0, 1.0, 1.0, 1.0, 1.0, 1.0, 1.0, 1.0, 1.0, 1.0, 1.0, 1.0, 1.0, 1.0, 1.0, 1.0, 1.0, 1.0, 1.0, 1.0, 1.0, 1.0, 1.0, 1.0, 1.0, 1.0, 1.0, 1.0, 1.0, 1.0, 1.0, 1.0, 1.0, 1.0, 1.0, 1.0, 1.0, 1.0, 1.0, 1.0, 1.0, 1.0, 1.0, 1.0, 1.0, 1.0, 1.0, 1.0, 1.0, 1.0, 1.0, 1.0, 1.0, 1.0, 1.0, 1.0, 1.0, 1.0, 1.0, 1.0, 1.0, 1.0, 1.0, 1.0, 1.0, 1.0, 1.0, 1.0, 1.0, 1.0, 1.0, 1.0, 1.0, 1.0, 1.0, 1.0, 1.0, 1.0, 1.0, 1.0, 1.0, 1.0, 1.0, 1.0, 1.0, 1.0, 1.0, 1.0, 1.0, 1.0, 1.0, 1.0, 1.0, 1.0, 1.0, 1.0, 1.0, 1.0, 1.0, 1.0, 1.0, 1.0, 1.0, 1.0, 1.0, 1.0, 1.0, 1.0, 1.0, 1.0, 1.0, 1.0, 1.0, 1.0, 1.0, 1.0, 1.0, 1.0, 1.0, 1.0, 1.0, 1.0, 1.0, 1.0, 1.0, 1.0, 1.0, 1.0, 1.0, 1.0, 1.0, 1.0, 1.0, 1.0, 1.0, 1.0, 1.0, 1.0, 1.0, 1.0, 1.0, 1.0, 1.0, 1.0, 1.0, 1.0, 1.0, 1.0, 1.0, 1.0, 1.0, 1.0, 1.0, 1.0, 1.0, 1.0, 1.0, 1.0, 1.0, 1.0, 1.0, 1.0, 1.0, 1.0, 1.0, 1.0, 1.0, 1.0, 1.0, 1.0, 1.0, 1.0, 1.0, 1.0, 1.0, 1.0, 1.0, 1.0, 1.0, 1.0, 1.0, 1.0, 1.0, 1.0, 1.0, 1.0, 1.0, 1.0, 1.0, 1.0, 1.0, 1.0, 1.0, 1.0, 1.0, 1.0, 1.0, 1.0, 1.0, 1.0, 1.0, 1.0, 1.0, 1.0, 1.0, 1.0, 1.0, 1.0, 1.0, 1.0, 1.0, 1.0, 1.0, 1.0, 1.0, 1.0, 1.0, 1.0, 1.0, 1.0, 1.0, 1.0, 1.0, 1.0, 1.0, 1.0, 1.0, 1.0, 1.0, 1.0, 1.0, 1.0, 1.0, 1.0, 1.0, 1.0, 1.0, 1.0, 1.0, 1.0, 1.0, 1.0, 1.0, 1.0, 1.0, 1.0, 1.0, 1.0, 1.0, 1.0, 1.0, 1.0, 1.0, 1.0, 1.0, 1.0, 1.0, 1.0, 1.0, 1.0, 1.0, 1.0, 1.0, 1.0, 1.0, 1.0, 1.0, 1.0, 1.0, 1.0, 1.0, 1.0, 1.0, 1.0, 1.0, 1.0, 1.0, 1.0, 1.0, 1.0, 1.0, 1.0, 1.0, 1.0, 1.0, 1.0, 1.0, 1.0, 1.0, 1.0, 1.0, 1.0, 1.0, 1.0, 1.0, 1.0, 1.0, 1.0, 1.0, 1.0, 1.0, 1.0, 1.0, 1.0, 1.0, 1.0, 1.0, 1.0, 1.0, 1.0, 1.0, 1.0, 1.0, 1.0, 1.0, 1.0, 1.0, 1.0, 1.0, 1.0, 1.0, 1.0, 1.0, 1.0, 1.0, 1.0, 1.0, 1.0, 1.0, 1.0, 1.0, 1.0, 1.0, 1.0, 1.0, 1.0, 1.0, 1.0, 1.0, 1.0, 1.0, 1.0, 1.0, 1.0, 1.0, 1.0, 1.0, 1.0, 1.0, 1.0, 1.0, 1.0, 1.0, 1.0, 1.0, 1.0, 1.0, 1.0, 1.0, 1.0, 1.0, 1.0, 1.0, 1.0, 1.0, 1.0, 1.0, 1.0, 1.0, 1.0, 1.0, 1.0, 1.0, 1.0, 1.0, 1.0, 1.0, 1.0, 1.0, 1.0, 1.0, 1.0, 1.0, 1.0, 1.0, 1.0, 1.0, 1.0, 1.0, 1.0, 1.0, 1.0, 1.0, 1.0, 1.0, 1.0, 1.0, 1.0, 1.0, 1.0, 1.0, 1.0, 1.0, 1.0, 1.0, 1.0, 1.0, 1.0, 1.0, 1.0, 1.0, 1.0, 1.0, 1.0, 1.0, 1.0, 1.0, 1.0, 1.0, 1.0, 1.0, 1.0, 1.0, 1.0, 1.0, 1.0, 1.0, 1.0, 1.0, 1.0, 1.0, 1.0, 1.0, 1.0, 1.0, 1.0, 1.0, 1.0, 1.0, 1.0, 1.0, 1.0, 1.0, 1.0, 1.0, 1.0, 1.0, 1.0, 1.0, 1.0, 1.0, 1.0, 1.0, 1.0, 1.0, 1.0, 1.0, 1.0, 1.0, 1.0, 1.0, 1.0, 1.0, 1.0, 1.0, 1.0, 1.0, 1.0, 1.0, 1.0, 1.0, 1.0, 1.0, 1.0, 1.0, 1.0, 1.0, 1.0, 1.0, 1.0, 1.0, 1.0, 1.0, 1.0, 1.0, 1.0, 1.0, 1.0, 1.0, 1.0, 1.0, 1.0, 1.0, 1.0, 1.0, 1.0, 1.0, 1.0, 1.0, 1.0, 1.0, 1.0, 1.0, 1.0, 1.0, 1.0, 1.0, 1.0, 1.0, 1.0, 1.0, 1.0, 1.0, 1.0, 1.0, 1.0, 1.0, 1.0, 1.0, 1.0, 1.0, 1.0, 1.0, 1.0, 1.0, 1.0, 1.0, 1.0, 1.0, 1.0, 1.0, 1.0, 1.0, 1.0, 1.0, 1.0, 1.0, 1.0, 1.0, 1.0, 1.0, 1.0, 1.0, 1.0, 1.0, 1.0, 1.0, 1.0, 1.0, 1.0, 1.0, 1.0, 1.0, 1.0, 1.0, 1.0, 1.0, 1.0, 1.0, 1.0, 1.0, 1.0, 1.0, 1.0, 1.0, 1.0, 1.0, 1.0, 1.0, 1.0, 1.0, 1.0, 1.0, 1.0, 1.0, 1.0, 1.0, 1.0, 1.0, 1.0, 1.0, 1.0, 1.0, 1.0, 1.0, 1.0, 1.0, 1.0, 1.0, 1.0, 1.0, 1.0, 1.0, 1.0, 1.0, 1.0, 1.0, 1.0, 1.0, 1.0, 1.0, 1.0, 1.0, 1.0, 1.0, 1.0, 1.0, 1.0, 1.0, 1.0, 1.0, 1.0, 1.0, 1.0, 1.0, 1.0, 1.0, 1.0, 1.0, 1.0, 1.0, 1.0, 1.0, 1.0, 1.0, 1.0, 1.0, 1.0, 1.0, 1.0, 1.0, 1.0, 1.0, 1.0, 1.0, 1.0, 1.0, 1.0, 1.0, 1.0, 1.0, 1.0, 1.0, 1.0, 1.0, 1.0, 1.0, 1.0, 1.0, 1.0, 1.0, 1.0, 1.0, 1.0, 1.0, 1.0, 1.0, 1.0, 1.0, 1.0, 1.0, 1.0, 1.0, 1.0, 1.0, 1.0, 1.0, 1.0, 1.0, 1.0, 1.0, 1.0, 1.0, 1.0, 1.0, 1.0, 1.0, 1.0, 1.0, 1.0, 1.0, 1.0, 1.0, 1.0, 1.0, 1.0, 1.0, 1.0, 1.0, 1.0, 1.0, 1.0, 1.0, 1.0, 1.0, 1.0, 1.0, 1.0, 1.0, 1.0, 1.0, 1.0, 1.0, 1.0, 1.0, 1.0, 1.0, 1.0, 1.0, 1.0, 1.0, 1.0, 1.0, 1.0, 1.0, 1.0, 1.0, 1.0, 1.0, 1.0, 1.0, 1.0, 1.0, 1.0, 1.0, 1.0, 1.0, 1.0, 1.0, 1.0, 1.0, 1.0, 1.0, 1.0, 1.0, 1.0, 1.0, 1.0, 1.0, 1.0, 1.0, 1.0, 1.0, 1.0, 1.0, 1.0, 1.0, 1.0, 1.0, 1.0, 1.0, 1.0, 1.0, 1.0, 1.0, 1.0, 1.0, 1.0, 1.0, 1.0, 1.0, 1.0, 1.0, 1.0, 1.0, 1.0, 1.0, 1.0, 1.0, 1.0, 1.0, 1.0, 1.0, 1.0, 1.0, 1.0, 1.0, 1.0, 1.0, 1.0, 1.0, 1.0, 1.0, 1.0, 1.0, 1.0, 1.0, 1.0, 1.0, 1.0, 1.0, 1.0, 1.0, 1.0, 1.0, 1.0, 1.0, 1.0, 1.0, 1.0, 1.0, 1.0, 1.0, 1.0, 1.0, 1.0, 1.0, 1.0, 1.0, 1.0, 1.0, 1.0, 1.0, 1.0, 1.0, 1.0, 1.0, 1.0, 1.0, 1.0, 1.0, 1.0, 1.0, 1.0, 1.0, 1.0, 1.0, 1.0, 1.0, 1.0, 1.0, 1.0, 1.0, 1.0, 1.0, 1.0, 1.0, 1.0, 1.0, 1.0, 1.0, 1.0, 1.0, 1.0, 1.0, 1.0, 1.0, 1.0, 1.0, 1.0, 1.0, 1.0, 1.0, 1.0, 1.0, 1.0, 1.0, 1.0, 1.0, 1.0, 1.0, 1.0, 1.0, 1.0, 1.0, 1.0, 1.0, 1.0, 1.0, 1.0, 1.0, 1.0, 1.0, 1.0, 1.0, 1.0, 1.0, 1.0, 1.0, 1.0, 1.0, 1.0, 1.0, 1.0, 1.0, 1.0, 1.0, 1.0, 1.0, 1.0, 1.0, 1.0, 1.0, 1.0, 1.0, 1.0, 1.0, 1.0, 1.0, 1.0, 1.0, 1.0, 1.0, 1.0, 1.0, 1.0, 1.0, 1.0, 1.0])
me_egg.materials.append(mat_material)
me_egg.use_paint_bone_selection = False
me_egg.use_paint_mask = True
me_egg.update()
me_egg.normals_split_custom_set([tuple(v) for v in zip(*[iter([0.6014, -0.5261, -0.6014, 0.4214, -0.5955, -0.6839, 0.4464, -0.3713, -0.8142, 0.669, -0.3238, -0.669, 0.4214, -0.5955, -0.6839, 0.2139, -0.6387, -0.7391, 0.2232, -0.4055, -0.8864, 0.4464, -0.3713, -0.8142, 0.2139, -0.6387, -0.7391, -3.402e-08, -0.653, -0.7573, 0.0, -0.416, -0.9094, 0.2232, -0.4055, -0.8864, -3.402e-08, -0.653, -0.7573, -0.2139, -0.6387, -0.7391, -0.2232, -0.4055, -0.8864, 0.0, -0.416, -0.9094, -0.2139, -0.6387, -0.7391, -0.4214, -0.5955, -0.6839, -0.4464, -0.3713, -0.8142, -0.2232, -0.4055, -0.8864, -0.4214, -0.5955, -0.6839, -0.6014, -0.5261, -0.6014, -0.669, -0.3238, -0.669, -0.4464, -0.3713, -0.8142, 0.669, -0.3238, -0.669, 0.4464, -0.3713, -0.8142, 0.4729, -0.1207, -0.8728, 0.7037, -0.09781, -0.7037, 0.4464, -0.3713, -0.8142, 0.2232, -0.4055, -0.8864, 0.2361, -0.1412, -0.9614, 0.4729, -0.1207, -0.8728, 0.2232, -0.4055, -0.8864, 0.0, -0.416, -0.9094, 0.0, -0.1474, -0.9891, 0.2361, -0.1412, -0.9614, 0.0, -0.416, -0.9094, -0.2232, -0.4055, -0.8864, -0.2361, -0.1412, -0.9614, 0.0, -0.1474, -0.9891, -0.2232, -0.4055, -0.8864, -0.4464, -0.3713, -0.8142, -0.4729, -0.1207, -0.8728, -0.2361, -0.1412, -0.9614, -0.4464, -0.3713, -0.8142, -0.669, -0.3238, -0.669, -0.7037, -0.09781, -0.7037, -0.4729, -0.1207, -0.8728, 0.7037, -0.09781, -0.7037, 0.4729, -0.1207, -0.8728, 0.4758, 0.07813, -0.8761, 0.7049, 0.07839, -0.7049, 0.4729, -0.1207, -0.8728, 0.2361, -0.1412, -0.9614, 0.2369, 0.07784, -0.9684, 0.4758, 0.07813, -0.8761, 0.2361, -0.1412, -0.9614, 0.0, -0.1474, -0.9891, 0.0, 0.07775, -0.997, 0.2369, 0.07784, -0.9684, 0.0, -0.1474, -0.9891, -0.2361, -0.1412, -0.9614, -0.2369, 0.07784, -0.9684, 0.0, 0.07775, -0.997, -0.2361, -0.1412, -0.9614, -0.4729, -0.1207, -0.8728, -0.4758, 0.07813, -0.8761, -0.2369, 0.07784, -0.9684, -0.4729, -0.1207, -0.8728, -0.7037, -0.09781, -0.7037, -0.7049, 0.07839, -0.7049, -0.4758, 0.07813, -0.8761, 0.7049, 0.07839, -0.7049, 0.4758, 0.07813, -0.8761, 0.4657, 0.2325, -0.8538, 0.69, 0.2189, -0.69, 0.4758, 0.07813, -0.8761, 0.2369, 0.07784, -0.9684, 0.2322, 0.2434, -0.9417, 0.4657, 0.2325, -0.8538, 0.2369, 0.07784, -0.9684, 0.0, 0.07775, -0.997, -6.027e-08, 0.2467, -0.9691, 0.2322, 0.2434, -0.9417, 0.0, 0.07775, -0.997, -0.2369, 0.07784, -0.9684, -0.2322, 0.2434, -0.9417, -6.027e-08, 0.2467, -0.9691, -0.2369, 0.07784, -0.9684, -0.4758, 0.07813, -0.8761, -0.4657, 0.2325, -0.8538, -0.2322, 0.2434, -0.9417, -0.4758, 0.07813, -0.8761, -0.7049, 0.07839, -0.7049, -0.69, 0.2189, -0.69, -0.4657, 0.2325, -0.8538, 0.69, 0.2189, -0.69, 0.4657, 0.2325, -0.8538, 0.4478, 0.3773, -0.8106, 0.6629, 0.3479, -0.6629, 0.4657, 0.2325, -0.8538, 0.2322, 0.2434, -0.9417, 0.2251, 0.3993, -0.8888, 0.4478, 0.3773, -0.8106, 0.2322, 0.2434, -0.9417, -6.027e-08, 0.2467, -0.9691, -6.025e-08, 0.4061, -0.9138, 0.2251, 0.3993, -0.8888, -6.027e-08, 0.2467, -0.9691, -0.2322, 0.2434, -0.9417, -0.2251, 0.3993, -0.8888, -6.025e-08, 0.4061, -0.9138, -0.2322, 0.2434, -0.9417, -0.4657, 0.2325, -0.8538, -0.4478, 0.3773, -0.8106, -0.2251, 0.3993, -0.8888, -0.4657, 0.2325, -0.8538, -0.69, 0.2189, -0.69, -0.6629, 0.3479, -0.6629, -0.4478, 0.3773, -0.8106, 0.6629, 0.3479, -0.6629, 0.4478, 0.3773, -0.8106, 0.45, 0.5267, -0.7212, 0.6259, 0.4653, -0.6259, 0.4478, 0.3773, -0.8106, 0.2251, 0.3993, -0.8888, 0.2326, 0.5656, -0.7912, 0.45, 0.5267, -0.7212, 0.2251, 0.3993, -0.8888, -6.025e-08, 0.4061, -0.9138, 0.0, 0.5792, -0.8152, 0.2326, 0.5656, -0.7912, -6.025e-08, 0.4061, -0.9138, -0.2251, 0.3993, -0.8888, -0.2326, 0.5656, -0.7912, 0.0, 0.5792, -0.8152, -0.2251, 0.3993, -0.8888, -0.4478, 0.3773, -0.8106, -0.45, 0.5267, -0.7212, -0.2326, 0.5656, -0.7912, -0.4478, 0.3773, -0.8106, -0.6629, 0.3479, -0.6629, -0.6259, 0.4653, -0.6259, -0.45, 0.5267, -0.7212, -0.6014, -0.5261, -0.6014, -0.6839, -0.5955, -0.4214, -0.8142, -0.3713, -0.4464, -0.669, -0.3238, -0.669, -0.6839, -0.5955, -0.4214, -0.7391, -0.6387, -0.2139, -0.8864, -0.4055, -0.2232, -0.8142, -0.3713, -0.4464, -0.7391, -0.6387, -0.2139, -0.7573, -0.653, 0.0, -0.9094, -0.416, 1.218e-08, -0.8864, -0.4055, -0.2232, -0.7573, -0.653, 0.0, -0.7391, -0.6387, 0.2139, -0.8864, -0.4055, 0.2232, -0.9094, -0.416, 1.218e-08, -0.7391, -0.6387, 0.2139, -0.6839, -0.5955, 0.4214, -0.8142, -0.3713, 0.4464, -0.8864, -0.4055, 0.2232, -0.6839, -0.5955, 0.4214, -0.6014, -0.5261, 0.6014, -0.669, -0.3238, 0.669, -0.8142, -0.3713, 0.4464, -0.669, -0.3238, -0.669, -0.8142, -0.3713, -0.4464, -0.8728, -0.1207, -0.4729, -0.7037, -0.09781, -0.7037, -0.8142, -0.3713, -0.4464, -0.8864, -0.4055, -0.2232, -0.9614, -0.1412, -0.2361, -0.8728, -0.1207, -0.4729, -0.8864, -0.4055, -0.2232, -0.9094, -0.416, 1.218e-08, -0.9891, -0.1474, 1.218e-08, -0.9614, -0.1412, -0.2361, -0.9094, -0.416, 1.218e-08, -0.8864, -0.4055, 0.2232, -0.9614, -0.1412, 0.2361, -0.9891, -0.1474, 1.218e-08, -0.8864, -0.4055, 0.2232, -0.8142, -0.3713, 0.4464, -0.8728, -0.1207, 0.4729, -0.9614, -0.1412, 0.2361, -0.8142, -0.3713, 0.4464, -0.669, -0.3238, 0.669, -0.7037, -0.09781, 0.7037, -0.8728, -0.1207, 0.4729, -0.7037, -0.09781, -0.7037, -0.8728, -0.1207, -0.4729, -0.8761, 0.07813, -0.4758, -0.7049, 0.07839, -0.7049, -0.8728, -0.1207, -0.4729, -0.9614, -0.1412, -0.2361, -0.9684, 0.07784, -0.2369, -0.8761, 0.07813, -0.4758, -0.9614, -0.1412, -0.2361, -0.9891, -0.1474, 1.218e-08, -0.997, 0.07775, 0.0, -0.9684, 0.07784, -0.2369, -0.9891, -0.1474, 1.218e-08, -0.9614, -0.1412, 0.2361, -0.9684, 0.07784, 0.2369, -0.997, 0.07775, 0.0, -0.9614, -0.1412, 0.2361, -0.8728, -0.1207, 0.4729, -0.8761, 0.07813, 0.4758, -0.9684, 0.07784, 0.2369, -0.8728, -0.1207, 0.4729, -0.7037, -0.09781, 0.7037, -0.7049, 0.07839, 0.7049, -0.8761, 0.07813, 0.4758, -0.7049, 0.07839, -0.7049, -0.8761, 0.07813, -0.4758, -0.8538, 0.2325, -0.4657, -0.69, 0.2189, -0.69, -0.8761, 0.07813, -0.4758, -0.9684, 0.07784, -0.2369, -0.9417, 0.2434, -0.2322, -0.8538, 0.2325, -0.4657, -0.9684, 0.07784, -0.2369, -0.997, 0.07775, 0.0, -0.9691, 0.2467, 0.0, -0.9417, 0.2434, -0.2322, -0.997, 0.07775, 0.0, -0.9684, 0.07784, 0.2369, -0.9417, 0.2434, 0.2322, -0.9691, 0.2467, 0.0, -0.9684, 0.07784, 0.2369, -0.8761, 0.07813, 0.4758, -0.8538, 0.2325, 0.4657, -0.9417, 0.2434, 0.2322, -0.8761, 0.07813, 0.4758, -0.7049, 0.07839, 0.7049, -0.69, 0.2189, 0.69, -0.8538, 0.2325, 0.4657, -0.69, 0.2189, -0.69, -0.8538, 0.2325, -0.4657, -0.8106, 0.3773, -0.4478, -0.6629, 0.3479, -0.6629, -0.8538, 0.2325, -0.4657, -0.9417, 0.2434, -0.2322, -0.8888, 0.3993, -0.2251, -0.8106, 0.3773, -0.4478, -0.9417, 0.2434, -0.2322, -0.9691, 0.2467, 0.0, -0.9138, 0.4061, 0.0, -0.8888, 0.3993, -0.2251, -0.9691, 0.2467, 0.0, -0.9417, 0.2434, 0.2322, -0.8888, 0.3993, 0.2251, -0.9138, 0.4061, 0.0, -0.9417, 0.2434, 0.2322, -0.8538, 0.2325, 0.4657, -0.8106, 0.3773, 0.4478, -0.8888, 0.3993, 0.2251, -0.8538, 0.2325, 0.4657, -0.69, 0.2189, 0.69, -0.6629, 0.3479, 0.6629, -0.8106, 0.3773, 0.4478, -0.6629, 0.3479, -0.6629, -0.8106, 0.3773, -0.4478, -0.7212, 0.5267, -0.45, -0.6259, 0.4653, -0.6259, -0.8106, 0.3773, -0.4478, -0.8888, 0.3993, -0.2251, -0.7912, 0.5656, -0.2326, -0.7212, 0.5267, -0.45, -0.8888, 0.3993, -0.2251, -0.9138, 0.4061, 0.0, -0.8152, 0.5792, 0.0, -0.7912, 0.5656, -0.2326, -0.9138, 0.4061, 0.0, -0.8888, 0.3993, 0.2251, -0.7912, 0.5656, 0.2326, -0.8152, 0.5792, 0.0, -0.8888, 0.3993, 0.2251, -0.8106, 0.3773, 0.4478, -0.7212, 0.5267, 0.45, -0.7912, 0.5656, 0.2326, -0.8106, 0.3773, 0.4478, -0.6629, 0.3479, 0.6629, -0.6259, 0.4653, 0.6259, -0.7212, 0.5267, 0.45, -0.6014, -0.5261, 0.6014, -0.4214, -0.5955, 0.6839, -0.4464, -0.3713, 0.8142, -0.669, -0.3238, 0.669, -0.4214, -0.5955, 0.6839, -0.2139, -0.6387, 0.7391, -0.2232, -0.4055, 0.8864, -0.4464, -0.3713, 0.8142, -0.2139, -0.6387, 0.7391, -2.43e-09, -0.653, 0.7573, 0.0, -0.416, 0.9094, -0.2232, -0.4055, 0.8864, -2.43e-09, -0.653, 0.7573, 0.2139, -0.6387, 0.7391, 0.2232, -0.4055, 0.8864, 0.0, -0.416, 0.9094, 0.2139, -0.6387, 0.7391, 0.4214, -0.5955, 0.6839, 0.4464, -0.3713, 0.8142, 0.2232, -0.4055, 0.8864, 0.4214, -0.5955, 0.6839, 0.6014, -0.5261, 0.6014, 0.669, -0.3238, 0.669, 0.4464, -0.3713, 0.8142, -0.669, -0.3238, 0.669, -0.4464, -0.3713, 0.8142, -0.4729, -0.1207, 0.8728, -0.7037, -0.09781, 0.7037, -0.4464, -0.3713, 0.8142, -0.2232, -0.4055, 0.8864, -0.2361, -0.1412, 0.9614, -0.4729, -0.1207, 0.8728, -0.2232, -0.4055, 0.8864, 0.0, -0.416, 0.9094, 0.0, -0.1474, 0.9891, -0.2361, -0.1412, 0.9614, 0.0, -0.416, 0.9094, 0.2232, -0.4055, 0.8864, 0.2361, -0.1412, 0.9614, 0.0, -0.1474, 0.9891, 0.2232, -0.4055, 0.8864, 0.4464, -0.3713, 0.8142, 0.4729, -0.1207, 0.8728, 0.2361, -0.1412, 0.9614, 0.4464, -0.3713, 0.8142, 0.669, -0.3238, 0.669, 0.7037, -0.09781, 0.7037, 0.4729, -0.1207, 0.8728, -0.7037, -0.09781, 0.7037, -0.4729, -0.1207, 0.8728, -0.4758, 0.07813, 0.8761, -0.7049, 0.07839, 0.7049, -0.4729, -0.1207, 0.8728, -0.2361, -0.1412, 0.9614, -0.2369, 0.07784, 0.9684, -0.4758, 0.07813, 0.8761, -0.2361, -0.1412, 0.9614, 0.0, -0.1474, 0.9891, 0.0, 0.07775, 0.997, -0.2369, 0.07784, 0.9684, 0.0, -0.1474, 0.9891, 0.2361, -0.1412, 0.9614, 0.2369, 0.07784, 0.9684, 0.0, 0.07775, 0.997, 0.2361, -0.1412, 0.9614, 0.4729, -0.1207, 0.8728, 0.4758, 0.07813, 0.8761, 0.2369, 0.07784, 0.9684, 0.4729, -0.1207, 0.8728, 0.7037, -0.09781, 0.7037, 0.7049, 0.07839, 0.7049, 0.4758, 0.07813, 0.8761, -0.7049, 0.07839, 0.7049, -0.4758, 0.07813, 0.8761, -0.4657, 0.2325, 0.8538, -0.69, 0.2189, 0.69, -0.4758, 0.07813, 0.8761, -0.2369, 0.07784, 0.9684, -0.2322, 0.2434, 0.9417, -0.4657, 0.2325, 0.8538, -0.2369, 0.07784, 0.9684, 0.0, 0.07775, 0.997, 6.027e-08, 0.2467, 0.9691, -0.2322, 0.2434, 0.9417, 0.0, 0.07775, 0.997, 0.2369, 0.07784, 0.9684, 0.2322, 0.2434, 0.9417, 6.027e-08, 0.2467, 0.9691, 0.2369, 0.07784, 0.9684, 0.4758, 0.07813, 0.8761, 0.4657, 0.2325, 0.8538, 0.2322, 0.2434, 0.9417, 0.4758, 0.07813, 0.8761, 0.7049, 0.07839, 0.7049, 0.69, 0.2189, 0.69, 0.4657, 0.2325, 0.8538, -0.69, 0.2189, 0.69, -0.4657, 0.2325, 0.8538, -0.4478, 0.3773, 0.8106, -0.6629, 0.3479, 0.6629, -0.4657, 0.2325, 0.8538, -0.2322, 0.2434, 0.9417, -0.2251, 0.3993, 0.8888, -0.4478, 0.3773, 0.8106, -0.2322, 0.2434, 0.9417, 6.027e-08, 0.2467, 0.9691, 6.025e-08, 0.4061, 0.9138, -0.2251, 0.3993, 0.8888, 6.027e-08, 0.2467, 0.9691, 0.2322, 0.2434, 0.9417, 0.2251, 0.3993, 0.8888, 6.025e-08, 0.4061, 0.9138, 0.2322, 0.2434, 0.9417, 0.4657, 0.2325, 0.8538, 0.4478, 0.3773, 0.8106, 0.2251, 0.3993, 0.8888, 0.4657, 0.2325, 0.8538, 0.69, 0.2189, 0.69, 0.6629, 0.3479, 0.6629, 0.4478, 0.3773, 0.8106, -0.6629, 0.3479, 0.6629, -0.4478, 0.3773, 0.8106, -0.45, 0.5267, 0.7212, -0.6259, 0.4653, 0.6259, -0.4478, 0.3773, 0.8106, -0.2251, 0.3993, 0.8888, -0.2326, 0.5656, 0.7912, -0.45, 0.5267, 0.7212, -0.2251, 0.3993, 0.8888, 6.025e-08, 0.4061, 0.9138, 0.0, 0.5792, 0.8152, -0.2326, 0.5656, 0.7912, 6.025e-08, 0.4061, 0.9138, 0.2251, 0.3993, 0.8888, 0.2326, 0.5656, 0.7912, 0.0, 0.5792, 0.8152, 0.2251, 0.3993, 0.8888, 0.4478, 0.3773, 0.8106, 0.45, 0.5267, 0.7212, 0.2326, 0.5656, 0.7912, 0.4478, 0.3773, 0.8106, 0.6629, 0.3479, 0.6629, 0.6259, 0.4653, 0.6259, 0.45, 0.5267, 0.7212, 0.6014, -0.5261, 0.6014, 0.6839, -0.5955, 0.4214, 0.8142, -0.3713, 0.4464, 0.669, -0.3238, 0.669, 0.6839, -0.5955, 0.4214, 0.7391, -0.6387, 0.2139, 0.8864, -0.4055, 0.2232, 0.8142, -0.3713, 0.4464, 0.7391, -0.6387, 0.2139, 0.7573, -0.653, 0.0, 0.9094, -0.416, -1.218e-08, 0.8864, -0.4055, 0.2232, 0.7573, -0.653, 0.0, 0.7391, -0.6387, -0.2139, 0.8864, -0.4055, -0.2232, 0.9094, -0.416, -1.218e-08, 0.7391, -0.6387, -0.2139, 0.6839, -0.5955, -0.4214, 0.8142, -0.3713, -0.4464, 0.8864, -0.4055, -0.2232, 0.6839, -0.5955, -0.4214, 0.6014, -0.5261, -0.6014, 0.669, -0.3238, -0.669, 0.8142, -0.3713, -0.4464, 0.669, -0.3238, 0.669, 0.8142, -0.3713, 0.4464, 0.8728, -0.1207, 0.4729, 0.7037, -0.09781, 0.7037, 0.8142, -0.3713, 0.4464, 0.8864, -0.4055, 0.2232, 0.9614, -0.1412, 0.2361, 0.8728, -0.1207, 0.4729, 0.8864, -0.4055, 0.2232, 0.9094, -0.416, -1.218e-08, 0.9891, -0.1474, -1.218e-08, 0.9614, -0.1412, 0.2361, 0.9094, -0.416, -1.218e-08, 0.8864, -0.4055, -0.2232, 0.9614, -0.1412, -0.2361, 0.9891, -0.1474, -1.218e-08, 0.8864, -0.4055, -0.2232, 0.8142, -0.3713, -0.4464, 0.8728, -0.1207, -0.4729, 0.9614, -0.1412, -0.2361, 0.8142, -0.3713, -0.4464, 0.669, -0.3238, -0.669, 0.7037, -0.09781, -0.7037, 0.8728, -0.1207, -0.4729, 0.7037, -0.09781, 0.7037, 0.8728, -0.1207, 0.4729, 0.8761, 0.07813, 0.4758, 0.7049, 0.07839, 0.7049, 0.8728, -0.1207, 0.4729, 0.9614, -0.1412, 0.2361, 0.9684, 0.07784, 0.2369, 0.8761, 0.07813, 0.4758, 0.9614, -0.1412, 0.2361, 0.9891, -0.1474, -1.218e-08, 0.997, 0.07775, 0.0, 0.9684, 0.07784, 0.2369, 0.9891, -0.1474, -1.218e-08, 0.9614, -0.1412, -0.2361, 0.9684, 0.07784, -0.2369, 0.997, 0.07775, 0.0, 0.9614, -0.1412, -0.2361, 0.8728, -0.1207, -0.4729, 0.8761, 0.07813, -0.4758, 0.9684, 0.07784, -0.2369, 0.8728, -0.1207, -0.4729, 0.7037, -0.09781, -0.7037, 0.7049, 0.07839, -0.7049, 0.8761, 0.07813, -0.4758, 0.7049, 0.07839, 0.7049, 0.8761, 0.07813, 0.4758, 0.8538, 0.2325, 0.4657, 0.69, 0.2189, 0.69, 0.8761, 0.07813, 0.4758, 0.9684, 0.07784, 0.2369, 0.9417, 0.2434, 0.2322, 0.8538, 0.2325, 0.4657, 0.9684, 0.07784, 0.2369, 0.997, 0.07775, 0.0, 0.9691, 0.2467, 0.0, 0.9417, 0.2434, 0.2322, 0.997, 0.07775, 0.0, 0.9684, 0.07784, -0.2369, 0.9417, 0.2434, -0.2322, 0.9691, 0.2467, 0.0, 0.9684, 0.07784, -0.2369, 0.8761, 0.07813, -0.4758, 0.8538, 0.2325, -0.4657, 0.9417, 0.2434, -0.2322, 0.8761, 0.07813, -0.4758, 0.7049, 0.07839, -0.7049, 0.69, 0.2189, -0.69, 0.8538, 0.2325, -0.4657, 0.69, 0.2189, 0.69, 0.8538, 0.2325, 0.4657, 0.8106, 0.3773, 0.4478, 0.6629, 0.3479, 0.6629, 0.8538, 0.2325, 0.4657, 0.9417, 0.2434, 0.2322, 0.8888, 0.3993, 0.2251, 0.8106, 0.3773, 0.4478, 0.9417, 0.2434, 0.2322, 0.9691, 0.2467, 0.0, 0.9138, 0.4061, 0.0, 0.8888, 0.3993, 0.2251, 0.9691, 0.2467, 0.0, 0.9417, 0.2434, -0.2322, 0.8888, 0.3993, -0.2251, 0.9138, 0.4061, 0.0, 0.9417, 0.2434, -0.2322, 0.8538, 0.2325, -0.4657, 0.8106, 0.3773, -0.4478, 0.8888, 0.3993, -0.2251, 0.8538, 0.2325, -0.4657, 0.69, 0.2189, -0.69, 0.6629, 0.3479, -0.6629, 0.8106, 0.3773, -0.4478, 0.6629, 0.3479, 0.6629, 0.8106, 0.3773, 0.4478, 0.7212, 0.5267, 0.45, 0.6259, 0.4653, 0.6259, 0.8106, 0.3773, 0.4478, 0.8888, 0.3993, 0.2251, 0.7912, 0.5656, 0.2326, 0.7212, 0.5267, 0.45, 0.8888, 0.3993, 0.2251, 0.9138, 0.4061, 0.0, 0.8152, 0.5792, 0.0, 0.7912, 0.5656, 0.2326, 0.9138, 0.4061, 0.0, 0.8888, 0.3993, -0.2251, 0.7912, 0.5656, -0.2326, 0.8152, 0.5792, 0.0, 0.8888, 0.3993, -0.2251, 0.8106, 0.3773, -0.4478, 0.7212, 0.5267, -0.45, 0.7912, 0.5656, -0.2326, 0.8106, 0.3773, -0.4478, 0.6629, 0.3479, -0.6629, 0.6259, 0.4653, -0.6259, 0.7212, 0.5267, -0.45, 0.6014, -0.5261, 0.6014, 0.4214, -0.5955, 0.6839, 0.48, -0.7343, 0.48, 0.6839, -0.5955, 0.4214, 0.4214, -0.5955, 0.6839, 0.2139, -0.6387, 0.7391, 0.2463, -0.8122, 0.5289, 0.48, -0.7343, 0.48, 0.2139, -0.6387, 0.7391, -2.43e-09, -0.653, 0.7573, 0.0, -0.8383, 0.5451, 0.2463, -0.8122, 0.5289, -2.43e-09, -0.653, 0.7573, -0.2139, -0.6387, 0.7391, -0.2463, -0.8122, 0.5289, 0.0, -0.8383, 0.5451, -0.2139, -0.6387, 0.7391, -0.4214, -0.5955, 0.6839, -0.48, -0.7343, 0.48, -0.2463, -0.8122, 0.5289, -0.4214, -0.5955, 0.6839, -0.6014, -0.5261, 0.6014, -0.6839, -0.5955, 0.4214, -0.48, -0.7343, 0.48, 0.6839, -0.5955, 0.4214, 0.48, -0.7343, 0.48, 0.5289, -0.8122, 0.2463, 0.7391, -0.6387, 0.2139, 0.48, -0.7343, 0.48, 0.2463, -0.8122, 0.5289, 0.2755, -0.921, 0.2755, 0.5289, -0.8122, 0.2463, 0.2463, -0.8122, 0.5289, 0.0, -0.8383, 0.5451, 0.0, -0.9584, 0.2855, 0.2755, -0.921, 0.2755, 0.0, -0.8383, 0.5451, -0.2463, -0.8122, 0.5289, -0.2755, -0.921, 0.2755, 0.0, -0.9584, 0.2855, -0.2463, -0.8122, 0.5289, -0.48, -0.7343, 0.48, -0.5289, -0.8122, 0.2463, -0.2755, -0.921, 0.2755, -0.48, -0.7343, 0.48, -0.6839, -0.5955, 0.4214, -0.7391, -0.6387, 0.2139, -0.5289, -0.8122, 0.2463, 0.7391, -0.6387, 0.2139, 0.5289, -0.8122, 0.2463, 0.5451, -0.8383, 0.0, 0.7573, -0.653, 0.0, 0.5289, -0.8122, 0.2463, 0.2755, -0.921, 0.2755, 0.2855, -0.9584, 0.0, 0.5451, -0.8383, 0.0, 0.2755, -0.921, 0.2755, 0.0, -0.9584, 0.2855, 0.0, -1.0, 0.0, 0.2855, -0.9584, 0.0, 0.0, -0.9584, 0.2855, -0.2755, -0.921, 0.2755, -0.2855, -0.9584, 0.0, 0.0, -1.0, 0.0, -0.2755, -0.921, 0.2755, -0.5289, -0.8122, 0.2463, -0.5451, -0.8383, 0.0, -0.2855, -0.9584, 0.0, -0.5289, -0.8122, 0.2463, -0.7391, -0.6387, 0.2139, -0.7573, -0.653, 0.0, -0.5451, -0.8383, 0.0, 0.7573, -0.653, 0.0, 0.5451, -0.8383, 0.0, 0.5289, -0.8122, -0.2463, 0.7391, -0.6387, -0.2139, 0.5451, -0.8383, 0.0, 0.2855, -0.9584, 0.0, 0.2755, -0.921, -0.2755, 0.5289, -0.8122, -0.2463, 0.2855, -0.9584, 0.0, 0.0, -1.0, 0.0, 7.358e-09, -0.9584, -0.2855, 0.2755, -0.921, -0.2755, 0.0, -1.0, 0.0, -0.2855, -0.9584, 0.0, -0.2755, -0.921, -0.2755, 7.358e-09, -0.9584, -0.2855, -0.2855, -0.9584, 0.0, -0.5451, -0.8383, 0.0, -0.5289, -0.8122, -0.2463, -0.2755, -0.921, -0.2755, -0.5451, -0.8383, 0.0, -0.7573, -0.653, 0.0, -0.7391, -0.6387, -0.2139, -0.5289, -0.8122, -0.2463, 0.7391, -0.6387, -0.2139, 0.5289, -0.8122, -0.2463, 0.48, -0.7343, -0.48, 0.6839, -0.5955, -0.4214, 0.5289, -0.8122, -0.2463, 0.2755, -0.921, -0.2755, 0.2463, -0.8122, -0.5289, 0.48, -0.7343, -0.48, 0.2755, -0.921, -0.2755, 7.358e-09, -0.9584, -0.2855, -2.443e-08, -0.8383, -0.5451, 0.2463, -0.8122, -0.5289, 7.358e-09, -0.9584, -0.2855, -0.2755, -0.921, -0.2755, -0.2463, -0.8122, -0.5289, -2.443e-08, -0.8383, -0.5451, -0.2755, -0.921, -0.2755, -0.5289, -0.8122, -0.2463, -0.48, -0.7343, -0.48, -0.2463, -0.8122, -0.5289, -0.5289, -0.8122, -0.2463, -0.7391, -0.6387, -0.2139, -0.6839, -0.5955, -0.4214, -0.48, -0.7343, -0.48, 0.6839, -0.5955, -0.4214, 0.48, -0.7343, -0.48, 0.4214, -0.5955, -0.6839, 0.6014, -0.5261, -0.6014, 0.48, -0.7343, -0.48, 0.2463, -0.8122, -0.5289, 0.2139, -0.6387, -0.7391, 0.4214, -0.5955, -0.6839, 0.2463, -0.8122, -0.5289, -2.443e-08, -0.8383, -0.5451, -3.402e-08, -0.653, -0.7573, 0.2139, -0.6387, -0.7391, -2.443e-08, -0.8383, -0.5451, -0.2463, -0.8122, -0.5289, -0.2139, -0.6387, -0.7391, -3.402e-08, -0.653, -0.7573, -0.2463, -0.8122, -0.5289, -0.48, -0.7343, -0.48, -0.4214, -0.5955, -0.6839, -0.2139, -0.6387, -0.7391, -0.48, -0.7343, -0.48, -0.6839, -0.5955, -0.4214, -0.6014, -0.5261, -0.6014, -0.4214, -0.5955, -0.6839, 0.6259, 0.4653, -0.6259, 0.45, 0.5267, -0.7212, 0.5361, 0.652, -0.5361, 0.7212, 0.5267, -0.45, 0.45, 0.5267, -0.7212, 0.2326, 0.5656, -0.7912, 0.2885, 0.7366, -0.6117, 0.5361, 0.652, -0.5361, 0.2326, 0.5656, -0.7912, 0.0, 0.5792, -0.8152, 0.0, 0.7689, -0.6394, 0.2885, 0.7366, -0.6117, 0.0, 0.5792, -0.8152, -0.2326, 0.5656, -0.7912, -0.2885, 0.7366, -0.6117, 0.0, 0.7689, -0.6394, -0.2326, 0.5656, -0.7912, -0.45, 0.5267, -0.7212, -0.5361, 0.652, -0.5361, -0.2885, 0.7366, -0.6117, -0.45, 0.5267, -0.7212, -0.6259, 0.4653, -0.6259, -0.7212, 0.5267, -0.45, -0.5361, 0.652, -0.5361, 0.7212, 0.5267, -0.45, 0.5361, 0.652, -0.5361, 0.6117, 0.7366, -0.2885, 0.7912, 0.5656, -0.2326, 0.5361, 0.652, -0.5361, 0.2885, 0.7366, -0.6117, 0.3427, 0.8747, -0.3427, 0.6117, 0.7366, -0.2885, 0.2885, 0.7366, -0.6117, 0.0, 0.7689, -0.6394, 5.008e-09, 0.9315, -0.3638, 0.3427, 0.8747, -0.3427, 0.0, 0.7689, -0.6394, -0.2885, 0.7366, -0.6117, -0.3427, 0.8747, -0.3427, 5.008e-09, 0.9315, -0.3638, -0.2885, 0.7366, -0.6117, -0.5361, 0.652, -0.5361, -0.6117, 0.7366, -0.2885, -0.3427, 0.8747, -0.3427, -0.5361, 0.652, -0.5361, -0.7212, 0.5267, -0.45, -0.7912, 0.5656, -0.2326, -0.6117, 0.7366, -0.2885, 0.7912, 0.5656, -0.2326, 0.6117, 0.7366, -0.2885, 0.6394, 0.7689, 0.0, 0.8152, 0.5792, 0.0, 0.6117, 0.7366, -0.2885, 0.3427, 0.8747, -0.3427, 0.3638, 0.9315, 5.008e-09, 0.6394, 0.7689, 0.0, 0.3427, 0.8747, -0.3427, 5.008e-09, 0.9315, -0.3638, 5.062e-09, 1.0, 0.0, 0.3638, 0.9315, 5.008e-09, 5.008e-09, 0.9315, -0.3638, -0.3427, 0.8747, -0.3427, -0.3638, 0.9315, 5.008e-09, 5.062e-09, 1.0, 0.0, -0.3427, 0.8747, -0.3427, -0.6117, 0.7366, -0.2885, -0.6394, 0.7689, 0.0, -0.3638, 0.9315, 5.008e-09, -0.6117, 0.7366, -0.2885, -0.7912, 0.5656, -0.2326, -0.8152, 0.5792, 0.0, -0.6394, 0.7689, 0.0, 0.8152, 0.5792, 0.0, 0.6394, 0.7689, 0.0, 0.6117, 0.7366, 0.2885, 0.7912, 0.5656, 0.2326, 0.6394, 0.7689, 0.0, 0.3638, 0.9315, 5.008e-09, 0.3427, 0.8747, 0.3427, 0.6117, 0.7366, 0.2885, 0.3638, 0.9315, 5.008e-09, 5.062e-09, 1.0, 0.0, 1.002e-08, 0.9315, 0.3638, 0.3427, 0.8747, 0.3427, 5.062e-09, 1.0, 0.0, -0.3638, 0.9315, 5.008e-09, -0.3427, 0.8747, 0.3427, 1.002e-08, 0.9315, 0.3638, -0.3638, 0.9315, 5.008e-09, -0.6394, 0.7689, 0.0, -0.6117, 0.7366, 0.2885, -0.3427, 0.8747, 0.3427, -0.6394, 0.7689, 0.0, -0.8152, 0.5792, 0.0, -0.7912, 0.5656, 0.2326, -0.6117, 0.7366, 0.2885, 0.7912, 0.5656, 0.2326, 0.6117, 0.7366, 0.2885, 0.5361, 0.652, 0.5361, 0.7212, 0.5267, 0.45, 0.6117, 0.7366, 0.2885, 0.3427, 0.8747, 0.3427, 0.2885, 0.7366, 0.6117, 0.5361, 0.652, 0.5361, 0.3427, 0.8747, 0.3427, 1.002e-08, 0.9315, 0.3638, 9.828e-09, 0.7689, 0.6394, 0.2885, 0.7366, 0.6117, 1.002e-08, 0.9315, 0.3638, -0.3427, 0.8747, 0.3427, -0.2885, 0.7366, 0.6117, 9.828e-09, 0.7689, 0.6394, -0.3427, 0.8747, 0.3427, -0.6117, 0.7366, 0.2885, -0.5361, 0.652, 0.5361, -0.2885, 0.7366, 0.6117, -0.6117, 0.7366, 0.2885, -0.7912, 0.5656, 0.2326, -0.7212, 0.5267, 0.45, -0.5361, 0.652, 0.5361, 0.7212, 0.5267, 0.45, 0.5361, 0.652, 0.5361, 0.45, 0.5267, 0.7212, 0.6259, 0.4653, 0.6259, 0.5361, 0.652, 0.5361, 0.2885, 0.7366, 0.6117, 0.2326, 0.5656, 0.7912, 0.45, 0.5267, 0.7212, 0.2885, 0.7366, 0.6117, 9.828e-09, 0.7689, 0.6394, 0.0, 0.5792, 0.8152, 0.2326, 0.5656, 0.7912, 9.828e-09, 0.7689, 0.6394, -0.2885, 0.7366, 0.6117, -0.2326, 0.5656, 0.7912, 0.0, 0.5792, 0.8152, -0.2885, 0.7366, 0.6117, -0.5361, 0.652, 0.5361, -0.45, 0.5267, 0.7212, -0.2326, 0.5656, 0.7912, -0.5361, 0.652, 0.5361, -0.7212, 0.5267, 0.45, -0.6259, 0.4653, 0.6259, -0.45, 0.5267, 0.7212])] * 3)])

# ---- objects
ob_egg = bpy.data.objects.new('egg', me_egg)
ob_camera = bpy.data.objects.new('Camera', cam_camera)
ob_sun = bpy.data.objects.new('Sun', light_sun)
ob_empty = bpy.data.objects.new('Empty', None)
ob_area = bpy.data.objects.new('Area', light_area)

# ---- transforms, parenting, visibility, modifiers, constraints
ob_egg.location = (0.0, 0.0, 0.0)
ob_egg.rotation_euler = (1.571, -0.0, 0.0)
_m = ob_egg.modifiers.new('Subdivision', 'SUBSURF')
_m.levels = 3
ob_camera.parent = ob_empty
ob_camera.location = (-0.003045, -0.03328, 0.1657)
ob_camera.rotation_euler = (0.2122, -7.736e-09, -0.1005)
ob_sun.location = (-0.3237, -0.1781, 0.659)
ob_sun.rotation_euler = (0.5466, -0.2852, -0.6619)
ob_sun.scale = (10.0, 10.0, 10.0)
ob_empty.location = (0.0, 0.0, 0.0)
ob_empty.rotation_euler = (-0.137, -3.725e-09, 0.1964)
ob_empty.scale = (10.0, 10.0, 10.0)
ob_area.location = (0.8799, 0.2881, 1.306)
ob_area.rotation_euler = (-0.5187, 0.6045, -0.4583)
ob_area.scale = (10.0, 10.0, 10.0)

# ---- collection membership
col_collection.objects.link(ob_egg)
col_0.objects.link(ob_camera)
col_0.objects.link(ob_sun)
col_0.objects.link(ob_empty)
col_0.objects.link(ob_area)

# ---- scene / render settings (as saved in the file)
scene.camera = ob_camera
scene.frame_start = 1; scene.frame_end = 250; scene.frame_set(10)
scene.render.engine = 'BLENDER_EEVEE_NEXT'
scene.render.resolution_x = 200
scene.render.resolution_y = 200
scene.render.resolution_percentage = 200
scene.render.film_transparent = True
scene.eevee.use_shadows = False
scene.eevee.ray_tracing_options.resolution_scale = '16'
scene.eevee.ray_tracing_options.screen_trace_thickness = 0.1
scene.eevee.ray_tracing_options.screen_trace_quality = 1.0
scene.view_settings.view_transform = 'Filmic'
bpy.context.view_layer.update()
